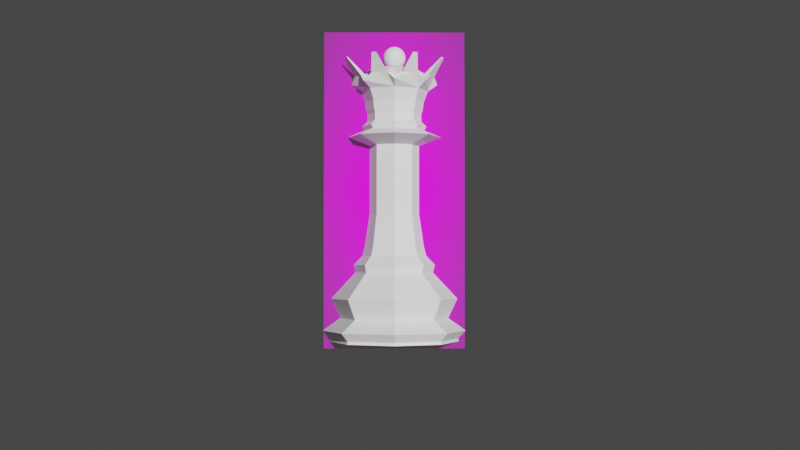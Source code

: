 # Source: QueenLP1.blend  (saved by Blender 2.80.75; exported with 4.5.12 LTS)
import bpy
from mathutils import Matrix  # noqa: F401  (used for matrix-valued properties, if any)

bpy.ops.wm.read_factory_settings(use_empty=True)
scene = bpy.context.scene
scene.name = 'Scene'

# ---- collections
col_collection = bpy.data.collections.new('Collection'); scene.collection.children.link(col_collection)

# ---- images (referenced by path relative to the original .blend; pixels are not part of the script)
import os
ASSET_DIR = os.environ.get("B2B_ASSET_DIR", "")  # directory of the original .blend (textures are referenced by path, not embedded)
HERE = os.path.dirname(os.path.abspath(__file__))  # packed textures are extracted next to this script under _unpacked/

def load_image(name, relpath, width, height, colorspace="sRGB"):
    """Load a texture the original file referenced (path relative to the .blend, or extracted next to this script)."""
    p = next((c for c in (os.path.join(HERE, relpath), os.path.join(ASSET_DIR, relpath)) if relpath and os.path.exists(c)), "")
    if p:
        img = bpy.data.images.load(p, check_existing=True)
        img.name = name
    else:  # same state as the original file: an image datablock whose file is absent (Cycles renders it pink)
        img = bpy.data.images.new(name, width, height)
        img.source = "FILE"
        img.filepath = "//" + (relpath or name)
    img.colorspace_settings.name = colorspace
    return img
img_staunton_queen_png = load_image('Staunton Queen.png', 'Staunton Queen.png', 1024, 1024, 'sRGB')

# ---- materials (node trees are filled in below, after node groups)
mat_staunton_queen = bpy.data.materials.new('Staunton Queen')
mat_staunton_queen.use_transparent_shadow = False

# ---- material node trees
mat_staunton_queen.use_nodes = True; mat_staunton_queen.node_tree.nodes.clear()
_N = mat_staunton_queen.node_tree.nodes; _L = mat_staunton_queen.node_tree.links
n0 = _N.new('ShaderNodeOutputMaterial'); n0.name = 'Material Output'; n0.location = (300, 300)
n1 = _N.new('ShaderNodeTexImage'); n1.name = 'Image Texture'; n1.location = (-400, 60)
n1.image = img_staunton_queen_png
n1.extension = 'CLIP'
n2 = _N.new('ShaderNodeBsdfDiffuse'); n2.name = 'Diffuse BSDF'; n2.location = (-200, 60)
n3 = _N.new('ShaderNodeBsdfTransparent'); n3.name = 'Transparent BSDF'; n3.location = (-200, 240)
n4 = _N.new('ShaderNodeMixShader'); n4.name = 'Mix Shader'; n4.location = (0, 300)
_L.new(n1.outputs[0], n2.inputs[0])
_L.new(n1.outputs[1], n4.inputs[0])
_L.new(n3.outputs[0], n4.inputs[1])
_L.new(n2.outputs[0], n4.inputs[2])
_L.new(n4.outputs[0], n0.inputs[0])
n0.is_active_output = True

# ---- world
world_world = bpy.data.worlds.new('World'); scene.world = world_world
world_world.use_nodes = True; world_world.node_tree.nodes.clear()
_N = world_world.node_tree.nodes; _L = world_world.node_tree.links
n0 = _N.new('ShaderNodeOutputWorld'); n0.name = 'World Output'; n0.location = (300, 300)
n1 = _N.new('ShaderNodeBackground'); n1.name = 'Background'; n1.location = (10, 300)
n1.inputs[0].default_value = (0.05088, 0.05088, 0.05088, 1.0)
_L.new(n1.outputs[0], n0.inputs[0])
n0.is_active_output = True
world_world.color = (0.05088, 0.05088, 0.05088)
world_world.use_sun_shadow = False
world_world.sun_shadow_jitter_overblur = 0.0

# ---- cameras
cam_camera = bpy.data.cameras.new('Camera')
cam_camera.clip_end = 100.0
cam_camera.ortho_scale = 7.314

# ---- lights
light_light = bpy.data.lights.new('Light', 'POINT')
light_light.transmission_factor = 0.0
light_light.energy = 1000.0
light_light.shadow_soft_size = 0.1
light_light.shadow_maximum_resolution = 0.006
light_light.use_absolute_resolution = True

# ---- meshes
me_cylinder = bpy.data.meshes.new('Cylinder')
me_cylinder.from_pydata([(1.869e-09, 0.9414, 0.0), (3.566e-08, 0.4676, 1.245), (0.6657, 0.6657, 0.0), (-0.3307, -0.3307, 1.245), (0.9414, 8.883e-08, 0.0), (0.4676, 1.907e-07, 1.245), (0.6657, -0.6657, 0.0), (-0.3307, 0.3307, 1.245), (-3.049e-07, -0.9414, 0.0), (-1.167e-07, -0.4676, 1.245), (-0.6657, -0.6657, 0.0), (0.3307, 0.3307, 1.245), (-0.9414, 9.268e-07, 0.0), (-0.4676, 6.069e-07, 1.245), (-0.6657, 0.6657, 0.0), (0.3307, -0.3307, 1.245), (2.658e-08, 0.7879, 0.3392), (0.5571, 0.5571, 0.3392), (0.7879, 1.21e-07, 0.3392), (0.5571, -0.5571, 0.3392), (-2.302e-07, -0.7879, 0.3392), (-0.5571, -0.5571, 0.3392), (-0.7879, 8.223e-07, 0.3392), (-0.5571, 0.5571, 0.3392), (0.7369, 0.7369, 0.1569), (1.042, 5.999e-08, 0.1569), (0.7369, -0.7369, 0.1569), (-3.45e-07, -1.042, 0.1569), (-0.7369, -0.7369, 0.1569), (-1.042, 9.876e-07, 0.1569), (-0.7369, 0.7369, 0.1569), (-5.441e-09, 1.042, 0.1569), (-1.729e-08, 0.9207, 0.6214), (0.6511, 0.6511, 0.6214), (0.9207, 8.98e-08, 0.6214), (0.6511, -0.6511, 0.6214), (-3.173e-07, -0.9207, 0.6214), (-0.6511, -0.6511, 0.6214), (-0.9207, 9.093e-07, 0.6214), (-0.6511, 0.6511, 0.6214), (3.786e-08, 0.3609, 2.852), (0.2552, 0.2552, 2.852), (0.3609, 2.154e-07, 2.852), (0.2552, -0.2552, 2.852), (-7.974e-08, -0.3609, 2.852), (-0.2552, -0.2552, 2.852), (-0.3609, 5.366e-07, 2.852), (-0.2552, 0.2552, 2.852), (0.5931, 1.631e-07, 1.112), (0.4194, -0.4194, 1.112), (-0.4194, -0.4194, 1.112), (-0.5931, 6.91e-07, 1.112), (3.427e-08, 0.5931, 1.112), (0.4194, 0.4194, 1.112), (-1.59e-07, -0.5931, 1.112), (-0.4194, 0.4194, 1.112), (-1.809e-07, -0.6856, 2.977), (-0.4848, -0.4848, 2.977), (0.6856, 1.401e-07, 2.977), (0.4848, -0.4848, 2.977), (4.248e-08, 0.6856, 2.977), (0.4848, 0.4848, 2.977), (-0.4848, 0.4848, 2.977), (-0.6856, 7.504e-07, 2.977), (-0.4356, 4.518e-07, 3.085), (-0.308, 0.308, 3.085), (0.308, 0.308, 3.085), (-6.957e-08, 0.4356, 3.085), (0.308, -0.308, 3.085), (0.4356, 1.128e-07, 3.085), (-0.308, -0.308, 3.085), (-1.379e-07, -0.4356, 3.085), (0.3615, 2.17e-07, 1.853), (-0.2557, -0.2557, 1.853), (3.775e-08, 0.3615, 1.853), (0.2557, -0.2557, 1.853), (-0.3615, 5.388e-07, 1.853), (0.2557, 0.2557, 1.853), (-8.006e-08, -0.3615, 1.853), (-0.2557, 0.2557, 1.853), (0.6559, 0.6559, 0.03889), (0.9276, 9.016e-08, 0.03889), (0.6559, -0.6559, 0.03889), (-3.014e-07, -0.9276, 0.03889), (-0.6559, -0.6559, 0.03889), (-0.9276, 9.158e-07, 0.03889), (-0.6559, 0.6559, 0.03889), (8.789e-10, 0.9276, 0.03889), (0.4725, 1.053e-07, 3.136), (-0.3341, 0.3341, 3.136), (-0.3341, -0.3341, 3.136), (0.3341, 0.3341, 3.136), (-0.4725, 4.73e-07, 3.136), (-1.523e-07, -0.4725, 3.136), (0.3341, -0.3341, 3.136), (-7.825e-08, 0.4725, 3.136), (0.3972, -0.3972, 1.003), (-0.5679, 0.002573, 1.003), (0.3972, 0.4023, 1.003), (-0.002572, -0.5628, 1.003), (-0.4023, 0.4023, 1.003), (0.5628, 0.002572, 1.003), (-0.4023, -0.3972, 1.003), (-0.002572, 0.5679, 1.003), (0.3052, -0.3052, 1.378), (-0.4317, 5.824e-07, 1.378), (0.3052, 0.3052, 1.378), (-1.065e-07, -0.4317, 1.378), (-0.3052, 0.3052, 1.378), (0.4317, 1.981e-07, 1.378), (-0.3052, -0.3052, 1.378), (3.414e-08, 0.4317, 1.378), (0.4143, 1.06e-07, 3.377), (-0.293, 0.293, 3.377), (-0.293, -0.293, 3.377), (0.293, 0.293, 3.377), (-0.4143, 4.284e-07, 3.377), (-1.33e-07, -0.4143, 3.377), (0.293, -0.293, 3.377), (-6.808e-08, 0.4143, 3.377), (-1.197e-07, -0.3956, 3.212), (0.2798, -0.2798, 3.212), (-5.772e-08, 0.3956, 3.212), (-0.2798, 0.2798, 3.212), (-0.2798, -0.2798, 3.212), (0.3956, 1.29e-07, 3.212), (0.2798, 0.2798, 3.212), (-0.3956, 4.368e-07, 3.212), (0.3483, 0.3483, 3.658), (-8.025e-08, 0.4926, 3.658), (-0.4926, 4.858e-07, 3.658), (-0.3483, -0.3483, 3.658), (0.3483, -0.3483, 3.658), (0.4926, 1.024e-07, 3.658), (-0.3483, 0.3483, 3.658), (-1.575e-07, -0.4926, 3.658), (0.2789, -0.2789, 3.314), (-0.2789, 0.2789, 3.314), (0.2789, 0.2789, 3.314), (-1.187e-07, -0.3944, 3.314), (-5.688e-08, 0.3944, 3.314), (-0.2789, -0.2789, 3.314), (0.3944, 1.289e-07, 3.314), (-0.3944, 4.357e-07, 3.314), (-6.176e-08, -0.09806, 4.01), (-0.06934, 0.06934, 4.01), (0.09806, 2.613e-08, 4.01), (0.06934, -0.06934, 4.01), (-0.06934, -0.06934, 4.01), (-0.09806, 8.967e-08, 4.01), (-5.917e-08, 0.09806, 4.01), (0.06934, 0.06934, 4.01), (0.6277, 5.633e-08, 3.75), (0.4439, -0.4439, 3.75), (-0.4439, 0.4439, 3.75), (-1.15e-07, 0.6277, 3.75), (-2.134e-07, -0.6277, 3.75), (-0.4439, -0.4439, 3.75), (-0.6277, 5.448e-07, 3.75), (0.4439, 0.4439, 3.75), (0.5358, -0.2219, 3.852), (-0.2219, 0.5358, 3.852), (-0.2219, -0.5358, 3.852), (-0.5358, 0.2219, 3.852), (0.2219, 0.5358, 3.852), (0.5358, 0.2219, 3.852), (0.2219, -0.5358, 3.852), (-0.5358, -0.2219, 3.852), (0.0837, -0.03467, 4.01), (-0.03467, 0.0837, 4.01), (-0.03467, -0.0837, 4.01), (-0.0837, 0.03467, 4.01), (0.03467, 0.0837, 4.01), (0.0837, 0.03467, 4.01), (0.03467, -0.0837, 4.01), (-0.0837, -0.03467, 4.01), (0.4898, -0.3329, 3.852), (-0.111, 0.5818, 3.852), (-0.3329, -0.4898, 3.852), (-0.4898, 0.3329, 3.852), (0.3329, 0.4898, 3.852), (0.5818, 0.111, 3.852), (0.111, -0.5818, 3.852), (-0.5818, -0.111, 3.852), (0.07496, -0.05576, 4.01), (-0.01357, 0.09244, 4.01), (-0.05576, -0.07496, 4.01), (-0.07496, 0.05576, 4.01), (0.05576, 0.07496, 4.01), (0.09244, 0.01357, 4.01), (0.01357, -0.09244, 4.01), (-0.09244, -0.01357, 4.01), (0.5818, -0.111, 3.852), (-0.3329, 0.4898, 3.852), (-0.111, -0.5818, 3.852), (-0.5818, 0.111, 3.852), (0.111, 0.5818, 3.852), (0.4898, 0.3329, 3.852), (0.3329, -0.4898, 3.852), (-0.4898, -0.3329, 3.852), (0.09244, -0.01357, 4.01), (-0.05576, 0.07496, 4.01), (-0.01357, -0.09244, 4.01), (-0.09244, 0.01357, 4.01), (0.01357, 0.09244, 4.01), (0.07496, 0.05576, 4.01), (0.05576, -0.07496, 4.01), (-0.07496, -0.05576, 4.01), (-0.6938, -0.2564, 4.109), (0.2564, -0.6938, 4.109), (0.6938, 0.2564, 4.109), (0.3093, 0.672, 4.109), (-0.672, 0.3093, 4.109), (-0.3093, -0.672, 4.109), (-0.2564, 0.6938, 4.109), (0.672, -0.3093, 4.109), (-0.7182, -0.2611, 4.109), (0.2611, -0.7182, 4.109), (0.7182, 0.2611, 4.109), (0.3232, 0.6925, 4.109), (-0.6924, 0.3232, 4.109), (-0.3232, -0.6925, 4.109), (-0.2611, 0.7182, 4.109), (0.6925, -0.3232, 4.109), (-0.6829, -0.2829, 4.109), (-0.672, -0.3093, 4.109), (0.2829, -0.6829, 4.109), (0.3093, -0.672, 4.109), (0.6829, 0.2829, 4.109), (0.672, 0.3093, 4.109), (0.2829, 0.6829, 4.109), (0.2564, 0.6938, 4.109), (-0.6829, 0.2829, 4.109), (-0.6938, 0.2564, 4.109), (-0.2829, -0.6829, 4.109), (-0.2564, -0.6938, 4.109), (-0.2829, 0.6829, 4.109), (-0.3093, 0.672, 4.109), (0.6829, -0.2829, 4.109), (0.6938, -0.2564, 4.109), (-0.7053, -0.2922, 4.109), (-0.6925, -0.3232, 4.109), (0.2922, -0.7053, 4.109), (0.3232, -0.6925, 4.109), (0.7053, 0.2922, 4.109), (0.6925, 0.3232, 4.109), (0.2922, 0.7053, 4.109), (0.2611, 0.7182, 4.109), (-0.7053, 0.2922, 4.109), (-0.7182, 0.2611, 4.109), (-0.2922, -0.7053, 4.109), (-0.2611, -0.7182, 4.109), (-0.2922, 0.7053, 4.109), (-0.3232, 0.6925, 4.109), (0.7053, -0.2922, 4.109), (0.7182, -0.2611, 4.109), (0.4166, -0.2831, 3.852), (0.3775, -0.3775, 3.75), (-0.09438, 0.4948, 3.852), (-1.513e-07, 0.5339, 3.75), (-0.2831, -0.4166, 3.852), (-0.3775, -0.3775, 3.75), (-0.4166, 0.2831, 3.852), (-0.3775, 0.3775, 3.75), (0.2831, 0.4166, 3.852), (0.3775, 0.3775, 3.75), (0.4948, 0.09438, 3.852), (0.5339, 5.633e-08, 3.75), (0.09438, -0.4948, 3.852), (-2.028e-07, -0.5339, 3.75), (-0.4948, -0.09438, 3.852), (-0.5339, 4.419e-07, 3.75), (0.4948, -0.09438, 3.852), (0.4557, -0.1888, 3.852), (-0.2831, 0.4166, 3.852), (-0.1888, 0.4557, 3.852), (-0.09438, -0.4948, 3.852), (-0.1888, -0.4557, 3.852), (-0.4948, 0.09438, 3.852), (-0.4557, 0.1888, 3.852), (0.09438, 0.4948, 3.852), (0.1888, 0.4557, 3.852), (0.4166, 0.2831, 3.852), (0.4557, 0.1888, 3.852), (0.2831, -0.4166, 3.852), (0.1888, -0.4557, 3.852), (-0.4166, -0.2831, 3.852), (-0.4557, -0.1888, 3.852), (0.3939, -0.2714, 3.888), (0.3386, -0.2375, 3.928), (0.2834, -0.2036, 3.968), (0.26, -0.26, 3.94), (0.309, -0.309, 3.873), (0.358, -0.358, 3.806), (-0.08664, 0.4704, 3.888), (-0.07153, 0.4074, 3.928), (-0.05642, 0.3443, 3.968), (-1.462e-07, 0.3677, 3.94), (-1.506e-07, 0.437, 3.873), (-1.55e-07, 0.5063, 3.806), (-0.2714, -0.3939, 3.888), (-0.2375, -0.3386, 3.928), (-0.2036, -0.2834, 3.968), (-0.26, -0.26, 3.94), (-0.309, -0.309, 3.873), (-0.358, -0.358, 3.806), (-0.3939, 0.2714, 3.888), (-0.3386, 0.2375, 3.928), (-0.2834, 0.2036, 3.968), (-0.26, 0.26, 3.94), (-0.309, 0.309, 3.873), (-0.358, 0.358, 3.806), (0.2714, 0.3939, 3.888), (0.2375, 0.3386, 3.928), (0.2036, 0.2834, 3.968), (0.26, 0.26, 3.94), (0.309, 0.309, 3.873), (0.358, 0.358, 3.806), (0.4704, 0.08664, 3.888), (0.4074, 0.07153, 3.928), (0.3443, 0.05642, 3.968), (0.3677, 4.6e-08, 3.94), (0.437, 4.953e-08, 3.873), (0.5063, 5.305e-08, 3.806), (0.08664, -0.4704, 3.888), (0.07153, -0.4074, 3.928), (0.05642, -0.3443, 3.968), (-1.66e-07, -0.3677, 3.94), (-1.823e-07, -0.437, 3.873), (-1.986e-07, -0.5063, 3.806), (-0.4704, -0.08664, 3.888), (-0.4074, -0.07153, 3.928), (-0.3443, -0.05642, 3.968), (-0.3677, 2.949e-07, 3.94), (-0.437, 3.54e-07, 3.873), (-0.5063, 4.131e-07, 3.806), (0.4704, -0.08664, 3.888), (0.4074, -0.07153, 3.928), (0.3443, -0.05642, 3.968), (0.3138, -0.13, 3.968), (0.373, -0.1545, 3.928), (0.4321, -0.179, 3.888), (-0.2714, 0.3939, 3.888), (-0.2375, 0.3386, 3.928), (-0.2036, 0.2834, 3.968), (-0.13, 0.3138, 3.968), (-0.1545, 0.373, 3.928), (-0.179, 0.4321, 3.888), (-0.08664, -0.4704, 3.888), (-0.07153, -0.4074, 3.928), (-0.05642, -0.3443, 3.968), (-0.13, -0.3138, 3.968), (-0.1545, -0.373, 3.928), (-0.179, -0.4321, 3.888), (-0.4704, 0.08664, 3.888), (-0.4074, 0.07153, 3.928), (-0.3443, 0.05642, 3.968), (-0.3138, 0.13, 3.968), (-0.373, 0.1545, 3.928), (-0.4321, 0.179, 3.888), (0.08664, 0.4704, 3.888), (0.07153, 0.4074, 3.928), (0.05642, 0.3443, 3.968), (0.13, 0.3138, 3.968), (0.1545, 0.373, 3.928), (0.179, 0.4321, 3.888), (0.3939, 0.2714, 3.888), (0.3386, 0.2375, 3.928), (0.2834, 0.2036, 3.968), (0.3138, 0.13, 3.968), (0.373, 0.1545, 3.928), (0.4321, 0.179, 3.888), (0.2714, -0.3939, 3.888), (0.2375, -0.3386, 3.928), (0.2036, -0.2834, 3.968), (0.13, -0.3138, 3.968), (0.1545, -0.373, 3.928), (0.179, -0.4321, 3.888), (-0.3939, -0.2714, 3.888), (-0.3386, -0.2375, 3.928), (-0.2834, -0.2036, 3.968), (-0.3138, -0.13, 3.968), (-0.373, -0.1545, 3.928), (-0.4321, -0.179, 3.888), (0.2096, -0.1527, 3.994), (-0.04021, 0.2562, 3.994), (-0.1527, -0.2096, 3.994), (-0.2096, 0.1527, 3.994), (0.1527, 0.2096, 3.994), (0.2562, 0.04021, 3.994), (0.04021, -0.2562, 3.994), (-0.2562, -0.04021, 3.994), (0.2562, -0.04021, 3.994), (-0.1527, 0.2096, 3.994), (-0.04021, -0.2562, 3.994), (-0.2562, 0.04021, 3.994), (0.04021, 0.2562, 3.994), (0.2096, 0.1527, 3.994), (0.1527, -0.2096, 3.994), (-0.2096, -0.1527, 3.994), (0.1929, -0.1929, 3.982), (-1.192e-07, 0.2728, 3.982), (-0.1929, -0.1929, 3.982), (-0.1929, 0.1929, 3.982), (0.1929, 0.1929, 3.982), (0.2728, 4.109e-08, 3.982), (-1.308e-07, -0.2728, 3.982), (-0.2728, 2.226e-07, 3.982), (0.2329, -0.09646, 3.994), (-0.09646, 0.2329, 3.994), (-0.09646, -0.2329, 3.994), (-0.2329, 0.09646, 3.994), (0.09646, 0.2329, 3.994), (0.2329, 0.09646, 3.994), (0.09646, -0.2329, 3.994), (-0.2329, -0.09646, 3.994), (-0.06499, 0.06497, 4.01), (-0.09725, 0.09723, 4.056), (-0.1081, 0.108, 4.085), (-0.1147, 0.1147, 4.116), (-0.117, 0.1169, 4.148), (-0.1147, 0.1147, 4.18), (-0.06499, 0.06497, 4.285), (-0.05106, 0.0764, 4.01), (-0.06499, 0.09723, 4.031), (-0.07641, 0.1143, 4.056), (-0.0849, 0.127, 4.085), (-0.09013, 0.1349, 4.116), (-0.0919, 0.1375, 4.148), (-0.09013, 0.1349, 4.18), (-0.0849, 0.127, 4.211), (-0.07641, 0.1143, 4.24), (-0.06499, 0.09723, 4.265), (-0.05106, 0.0764, 4.285), (-0.03518, 0.05262, 4.301), (-0.01794, 0.02683, 4.31), (-0.03518, 0.08489, 4.01), (-0.04477, 0.108, 4.031), (-0.05264, 0.127, 4.056), (-0.05849, 0.1412, 4.085), (-0.06209, 0.1499, 4.116), (-0.06331, 0.1528, 4.148), (-0.06209, 0.1499, 4.18), (-0.05849, 0.1412, 4.211), (-0.05264, 0.127, 4.24), (-0.04477, 0.108, 4.265), (-0.03518, 0.08489, 4.285), (-0.02424, 0.05847, 4.301), (-0.01236, 0.02981, 4.31), (-0.01794, 0.09012, 4.01), (-0.02283, 0.1147, 4.031), (-0.02684, 0.1349, 4.056), (-0.02982, 0.1499, 4.085), (-0.03166, 0.1591, 4.116), (-0.03228, 0.1622, 4.148), (-0.03166, 0.1591, 4.18), (-0.02982, 0.1499, 4.211), (-0.02684, 0.1349, 4.24), (-0.02283, 0.1147, 4.265), (-0.01794, 0.09012, 4.285), (-0.01236, 0.06207, 4.301), (-0.00631, 0.03164, 4.31), (-1.539e-05, 0.09188, 4.01), (-1.54e-05, 0.1169, 4.031), (-1.539e-05, 0.1375, 4.056), (-1.54e-05, 0.1528, 4.085), (-1.539e-05, 0.1622, 4.116), (-1.538e-05, 0.1654, 4.148), (-1.539e-05, 0.1622, 4.18), (-1.54e-05, 0.1528, 4.211), (-1.539e-05, 0.1375, 4.24), (-1.54e-05, 0.1169, 4.265), (-1.539e-05, 0.09188, 4.285), (-1.54e-05, 0.06329, 4.301), (-1.54e-05, 0.03226, 4.31), (0.01791, 0.09012, 4.01), (0.0228, 0.1147, 4.031), (0.02681, 0.1349, 4.056), (0.02979, 0.1499, 4.085), (0.03163, 0.1591, 4.116), (0.03225, 0.1622, 4.148), (0.03163, 0.1591, 4.18), (0.02979, 0.1499, 4.211), (0.02681, 0.1349, 4.24), (0.0228, 0.1147, 4.265), (0.01791, 0.09012, 4.285), (0.01233, 0.06207, 4.301), (0.006279, 0.03164, 4.31), (0.03515, 0.08489, 4.01), (0.04474, 0.108, 4.031), (0.05261, 0.127, 4.056), (0.05846, 0.1412, 4.085), (0.06206, 0.1499, 4.116), (0.06327, 0.1528, 4.148), (0.06206, 0.1499, 4.18), (0.05846, 0.1412, 4.211), (0.05261, 0.127, 4.24), (0.04474, 0.108, 4.265), (0.03515, 0.08489, 4.285), (0.0242, 0.05847, 4.301), (0.01233, 0.02981, 4.31), (0.05103, 0.0764, 4.01), (0.06496, 0.09723, 4.031), (0.07638, 0.1143, 4.056), (0.08487, 0.127, 4.085), (0.0901, 0.1349, 4.116), (0.09187, 0.1375, 4.148), (0.0901, 0.1349, 4.18), (0.08487, 0.127, 4.211), (0.07638, 0.1143, 4.24), (0.06496, 0.09723, 4.265), (0.05103, 0.0764, 4.285), (0.03515, 0.05262, 4.301), (0.01791, 0.02683, 4.31), (0.06496, 0.06497, 4.01), (0.08268, 0.08269, 4.031), (0.09722, 0.09723, 4.056), (0.108, 0.108, 4.085), (0.1147, 0.1147, 4.116), (0.1169, 0.1169, 4.148), (0.1147, 0.1147, 4.18), (0.108, 0.108, 4.211), (0.09722, 0.09723, 4.24), (0.08268, 0.08269, 4.265), (0.06496, 0.06497, 4.285), (0.04474, 0.04475, 4.301), (0.0228, 0.02281, 4.31), (0.07638, 0.05105, 4.01), (0.09722, 0.06497, 4.031), (0.1143, 0.0764, 4.056), (0.127, 0.08489, 4.085), (0.1349, 0.09012, 4.116), (0.1375, 0.09188, 4.148), (0.1349, 0.09012, 4.18), (0.127, 0.08489, 4.211), (0.1143, 0.0764, 4.24), (0.09722, 0.06497, 4.265), (0.07638, 0.05105, 4.285), (0.05261, 0.03516, 4.301), (0.02681, 0.01792, 4.31), (0.08487, 0.03516, 4.01), (0.108, 0.04475, 4.031), (0.127, 0.05262, 4.056), (0.1411, 0.05847, 4.085), (0.1498, 0.06207, 4.116), (0.1528, 0.06329, 4.148), (0.1498, 0.06207, 4.18), (0.1411, 0.05847, 4.211), (0.127, 0.05262, 4.24), (0.108, 0.04475, 4.265), (0.08487, 0.03516, 4.285), (0.05846, 0.02422, 4.301), (0.02979, 0.01235, 4.31), (0.0901, 0.01792, 4.01), (0.1147, 0.02281, 4.031), (0.1349, 0.02683, 4.056), (0.1498, 0.02981, 4.085), (0.1591, 0.03164, 4.116), (0.1622, 0.03226, 4.148), (0.1591, 0.03164, 4.18), (0.1498, 0.02981, 4.211), (0.1349, 0.02683, 4.24), (0.1147, 0.02281, 4.265), (0.0901, 0.01792, 4.285), (0.06206, 0.01235, 4.301), (0.03163, 0.006293, 4.31), (0.09187, -2.045e-06, 4.01), (0.1169, -2.045e-06, 4.031), (0.1375, -2.057e-06, 4.056), (0.1528, -2.026e-06, 4.085), (0.1622, -2.051e-06, 4.116), (0.1654, -2.057e-06, 4.148), (0.1622, -2.051e-06, 4.18), (0.1528, -2.026e-06, 4.211), (0.1375, -2.057e-06, 4.24), (0.1169, -2.045e-06, 4.265), (0.09187, -2.045e-06, 4.285), (0.06327, -2.048e-06, 4.301), (0.03225, -2.046e-06, 4.31), (0.0901, -0.01793, 4.01), (0.1147, -0.02282, 4.031), (0.1349, -0.02683, 4.056), (0.1498, -0.02981, 4.085), (0.1591, -0.03165, 4.116), (0.1622, -0.03227, 4.148), (0.1591, -0.03165, 4.18), (0.1498, -0.02981, 4.211), (0.1349, -0.02683, 4.24), (0.1147, -0.02282, 4.265), (0.0901, -0.01793, 4.285), (0.06206, -0.01235, 4.301), (0.03163, -0.006297, 4.31), (-1.54e-05, -2.046e-06, 4.313), (0.08487, -0.03516, 4.01), (0.108, -0.04475, 4.031), (0.127, -0.05263, 4.056), (0.1411, -0.05847, 4.085), (0.1498, -0.06208, 4.116), (0.1528, -0.06329, 4.148), (0.1498, -0.06208, 4.18), (0.1411, -0.05847, 4.211), (0.127, -0.05263, 4.24), (0.108, -0.04475, 4.265), (0.08487, -0.03516, 4.285), (0.05846, -0.02422, 4.301), (0.02979, -0.01235, 4.31), (0.07638, -0.05105, 4.01), (0.09722, -0.06497, 4.031), (0.1143, -0.0764, 4.056), (0.127, -0.08489, 4.085), (0.1349, -0.09012, 4.116), (0.1375, -0.09189, 4.148), (0.1349, -0.09012, 4.18), (0.127, -0.08489, 4.211), (0.1143, -0.0764, 4.24), (0.09722, -0.06497, 4.265), (0.07638, -0.05105, 4.285), (0.05261, -0.03516, 4.301), (0.02681, -0.01793, 4.31), (0.06496, -0.06497, 4.01), (0.08268, -0.08269, 4.031), (0.09722, -0.09724, 4.056), (0.108, -0.108, 4.085), (0.1147, -0.1147, 4.116), (0.1169, -0.1169, 4.148), (0.1147, -0.1147, 4.18), (0.108, -0.108, 4.211), (0.09722, -0.09724, 4.24), (0.08268, -0.08269, 4.265), (0.06496, -0.06497, 4.285), (0.04474, -0.04475, 4.301), (0.0228, -0.02282, 4.31), (0.05103, -0.0764, 4.01), (0.06496, -0.09724, 4.031), (0.07638, -0.1143, 4.056), (0.08487, -0.127, 4.085), (0.0901, -0.1349, 4.116), (0.09187, -0.1375, 4.148), (0.0901, -0.1349, 4.18), (0.08487, -0.127, 4.211), (0.07638, -0.1143, 4.24), (0.06496, -0.09724, 4.265), (0.05103, -0.0764, 4.285), (0.03515, -0.05263, 4.301), (0.01791, -0.02683, 4.31), (0.03515, -0.08489, 4.01), (0.04474, -0.108, 4.031), (0.05261, -0.127, 4.056), (0.05846, -0.1412, 4.085), (0.06206, -0.1499, 4.116), (0.06327, -0.1528, 4.148), (0.06206, -0.1499, 4.18), (0.05846, -0.1412, 4.211), (0.05261, -0.127, 4.24), (0.04474, -0.108, 4.265), (0.03515, -0.08489, 4.285), (0.0242, -0.05847, 4.301), (0.01233, -0.02981, 4.31), (0.01791, -0.09012, 4.01), (0.0228, -0.1147, 4.031), (0.02681, -0.1349, 4.056), (0.02979, -0.1499, 4.085), (0.03163, -0.1591, 4.116), (0.03225, -0.1622, 4.148), (0.03163, -0.1591, 4.18), (0.02979, -0.1499, 4.211), (0.02681, -0.1349, 4.24), (0.0228, -0.1147, 4.265), (0.01791, -0.09012, 4.285), (0.01233, -0.06208, 4.301), (0.006279, -0.03165, 4.31), (-1.539e-05, -0.09189, 4.01), (-1.54e-05, -0.1169, 4.031), (-1.542e-05, -0.1375, 4.056), (-1.539e-05, -0.1528, 4.085), (-1.542e-05, -0.1622, 4.116), (-1.543e-05, -0.1654, 4.148), (-1.542e-05, -0.1622, 4.18), (-1.539e-05, -0.1528, 4.211), (-1.542e-05, -0.1375, 4.24), (-1.54e-05, -0.1169, 4.265), (-1.54e-05, -0.09189, 4.285), (-1.54e-05, -0.06329, 4.301), (-1.54e-05, -0.03227, 4.31), (-0.01794, -0.09012, 4.01), (-0.02283, -0.1147, 4.031), (-0.02684, -0.1349, 4.056), (-0.02982, -0.1499, 4.085), (-0.03166, -0.1591, 4.116), (-0.03228, -0.1622, 4.148), (-0.03166, -0.1591, 4.18), (-0.02982, -0.1499, 4.211), (-0.02684, -0.1349, 4.24), (-0.02283, -0.1147, 4.265), (-0.01794, -0.09012, 4.285), (-0.01236, -0.06208, 4.301), (-0.00631, -0.03165, 4.31), (-0.03518, -0.08489, 4.01), (-0.04477, -0.108, 4.031), (-0.05264, -0.127, 4.056), (-0.05849, -0.1412, 4.085), (-0.06209, -0.1499, 4.116), (-0.06331, -0.1528, 4.148), (-0.06209, -0.1499, 4.18), (-0.05849, -0.1412, 4.211), (-0.05264, -0.127, 4.24), (-0.04477, -0.108, 4.265), (-0.03518, -0.08489, 4.285), (-0.02424, -0.05847, 4.301), (-0.01236, -0.02981, 4.31), (-0.05106, -0.0764, 4.01), (-0.06499, -0.09724, 4.031), (-0.07641, -0.1143, 4.056), (-0.0849, -0.127, 4.085), (-0.09013, -0.1349, 4.116), (-0.0919, -0.1375, 4.148), (-0.09013, -0.1349, 4.18), (-0.0849, -0.127, 4.211), (-0.07641, -0.1143, 4.24), (-0.06499, -0.09724, 4.265), (-0.05106, -0.0764, 4.285), (-0.03518, -0.05263, 4.301), (-0.01794, -0.02683, 4.31), (-0.06499, -0.06497, 4.01), (-0.08271, -0.08269, 4.031), (-0.09725, -0.09724, 4.056), (-0.1081, -0.108, 4.085), (-0.1147, -0.1147, 4.116), (-0.117, -0.1169, 4.148), (-0.1147, -0.1147, 4.18), (-0.1081, -0.108, 4.211), (-0.09725, -0.09724, 4.24), (-0.08271, -0.08269, 4.265), (-0.06499, -0.06497, 4.285), (-0.04477, -0.04475, 4.301), (-0.02283, -0.02282, 4.31), (-0.07641, -0.05105, 4.01), (-0.09725, -0.06497, 4.031), (-0.1144, -0.0764, 4.056), (-0.1271, -0.08489, 4.085), (-0.1349, -0.09012, 4.116), (-0.1375, -0.09188, 4.148), (-0.1349, -0.09012, 4.18), (-0.1271, -0.08489, 4.211), (-0.1144, -0.0764, 4.24), (-0.09725, -0.06497, 4.265), (-0.07641, -0.05105, 4.285), (-0.05264, -0.03516, 4.301), (-0.02684, -0.01793, 4.31), (-0.0849, -0.03516, 4.01), (-0.1081, -0.04475, 4.031), (-0.1271, -0.05263, 4.056), (-0.1412, -0.05847, 4.085), (-0.1499, -0.06208, 4.116), (-0.1528, -0.06329, 4.148), (-0.1499, -0.06208, 4.18), (-0.1412, -0.05847, 4.211), (-0.1271, -0.05263, 4.24), (-0.1081, -0.04475, 4.265), (-0.0849, -0.03516, 4.285), (-0.05849, -0.02422, 4.301), (-0.02982, -0.01235, 4.31), (-0.09013, -0.01793, 4.01), (-0.1147, -0.02282, 4.031), (-0.1349, -0.02683, 4.056), (-0.1499, -0.02981, 4.085), (-0.1591, -0.03165, 4.116), (-0.1622, -0.03227, 4.148), (-0.1591, -0.03165, 4.18), (-0.1499, -0.02981, 4.211), (-0.1349, -0.02683, 4.24), (-0.1147, -0.02282, 4.265), (-0.09013, -0.01793, 4.285), (-0.06209, -0.01235, 4.301), (-0.03166, -0.006297, 4.31), (-0.0919, -2.029e-06, 4.01), (-0.117, -2.02e-06, 4.031), (-0.1375, -2.002e-06, 4.056), (-0.1528, -2.039e-06, 4.085), (-0.1622, -2.008e-06, 4.116), (-0.1654, -2.002e-06, 4.148), (-0.1622, -2.008e-06, 4.18), (-0.1528, -2.039e-06, 4.211), (-0.1375, -2.002e-06, 4.24), (-0.117, -2.02e-06, 4.265), (-0.0919, -2.029e-06, 4.285), (-0.06331, -2.035e-06, 4.301), (-0.03228, -2.045e-06, 4.31), (-0.09013, 0.01792, 4.01), (-0.1147, 0.02281, 4.031), (-0.1349, 0.02683, 4.056), (-0.1499, 0.02981, 4.085), (-0.1591, 0.03164, 4.116), (-0.1622, 0.03226, 4.148), (-0.1591, 0.03164, 4.18), (-0.1499, 0.02981, 4.211), (-0.1349, 0.02683, 4.24), (-0.1147, 0.02281, 4.265), (-0.09013, 0.01792, 4.285), (-0.06209, 0.01235, 4.301), (-0.03166, 0.006293, 4.31), (-0.0849, 0.03516, 4.01), (-0.1081, 0.04475, 4.031), (-0.1271, 0.05262, 4.056), (-0.1412, 0.05847, 4.085), (-0.1499, 0.06207, 4.116), (-0.1528, 0.06329, 4.148), (-0.1499, 0.06207, 4.18), (-0.1412, 0.05847, 4.211), (-0.1271, 0.05262, 4.24), (-0.1081, 0.04475, 4.265), (-0.0849, 0.03516, 4.285), (-0.05849, 0.02422, 4.301), (-0.02982, 0.01235, 4.31), (-0.07641, 0.05105, 4.01), (-0.09725, 0.06497, 4.031), (-0.1144, 0.0764, 4.056), (-0.1271, 0.08489, 4.085), (-0.1349, 0.09012, 4.116), (-0.1375, 0.09188, 4.148), (-0.1349, 0.09012, 4.18), (-0.1271, 0.08489, 4.211), (-0.1144, 0.0764, 4.24), (-0.09725, 0.06497, 4.265), (-0.07641, 0.05105, 4.285), (-0.05264, 0.03516, 4.301), (-0.02684, 0.01792, 4.31), (-0.1081, 0.108, 4.211), (-0.09725, 0.09723, 4.24), (-0.08271, 0.08269, 4.265), (-0.04477, 0.04475, 4.301), (-0.02283, 0.02281, 4.31), (0.3039, 0.3039, 3.496), (-0.4298, 4.523e-07, 3.496), (0.3039, -0.3039, 3.496), (-0.3039, 0.3039, 3.496), (-1.325e-07, -0.4298, 3.496), (-6.517e-08, 0.4298, 3.496), (-0.3039, -0.3039, 3.496), (0.4298, 1.179e-07, 3.496)], [], [(33, 98, 101, 34), (34, 101, 96, 35), (35, 96, 99, 36), (36, 99, 102, 37), (37, 102, 97, 38), (38, 97, 100, 39), (39, 100, 103, 32), (75, 72, 42, 43), (52, 55, 7, 1), (0, 2, 4, 6, 8, 10, 12, 14), (23, 16, 31, 30), (22, 23, 30, 29), (21, 22, 29, 28), (20, 21, 28, 27), (19, 20, 27, 26), (18, 19, 26, 25), (17, 18, 25, 24), (16, 17, 24, 31), (80, 2, 0, 87), (81, 4, 2, 80), (82, 6, 4, 81), (83, 8, 6, 82), (84, 10, 8, 83), (85, 12, 10, 84), (86, 14, 12, 85), (87, 0, 14, 86), (39, 32, 16, 23), (38, 39, 23, 22), (37, 38, 22, 21), (36, 37, 21, 20), (35, 36, 20, 19), (34, 35, 19, 18), (33, 34, 18, 17), (32, 33, 17, 16), (71, 70, 57, 56), (76, 73, 45, 46), (77, 74, 40, 41), (78, 75, 43, 44), (79, 76, 46, 47), (72, 77, 41, 42), (73, 78, 44, 45), (74, 79, 47, 40), (103, 100, 55, 52), (102, 99, 54, 50), (101, 98, 53, 48), (100, 97, 51, 55), (99, 96, 49, 54), (98, 103, 52, 53), (97, 102, 50, 51), (96, 101, 48, 49), (70, 64, 63, 57), (65, 67, 60, 62), (64, 65, 62, 63), (67, 66, 61, 60), (68, 71, 56, 59), (69, 68, 59, 58), (70, 71, 93, 90), (47, 46, 63, 62), (42, 41, 61, 58), (44, 43, 59, 56), (46, 45, 57, 63), (40, 47, 62, 60), (41, 40, 60, 61), (43, 42, 58, 59), (45, 44, 56, 57), (111, 108, 79, 74), (110, 107, 78, 73), (109, 106, 77, 72), (108, 105, 76, 79), (107, 104, 75, 78), (106, 111, 74, 77), (105, 110, 73, 76), (104, 109, 72, 75), (31, 87, 86, 30), (30, 86, 85, 29), (29, 85, 84, 28), (28, 84, 83, 27), (27, 83, 82, 26), (26, 82, 81, 25), (25, 81, 80, 24), (24, 80, 87, 31), (69, 66, 91, 88), (64, 70, 90, 92), (67, 65, 89, 95), (68, 69, 88, 94), (65, 64, 92, 89), (71, 68, 94, 93), (66, 67, 95, 91), (66, 69, 58, 61), (51, 50, 3, 13), (55, 51, 13, 7), (53, 52, 1, 11), (48, 53, 11, 5), (49, 48, 5, 15), (54, 49, 15, 9), (50, 54, 9, 3), (15, 5, 109, 104), (13, 3, 110, 105), (11, 1, 111, 106), (9, 15, 104, 107), (7, 13, 105, 108), (5, 11, 106, 109), (3, 9, 107, 110), (1, 7, 108, 111), (139, 136, 118, 117), (140, 137, 113, 119), (141, 139, 117, 114), (142, 138, 115, 112), (138, 140, 119, 115), (143, 141, 114, 116), (136, 142, 112, 118), (137, 143, 116, 113), (89, 92, 127, 123), (94, 88, 125, 121), (92, 90, 124, 127), (91, 95, 122, 126), (88, 91, 126, 125), (90, 93, 120, 124), (95, 89, 123, 122), (93, 94, 121, 120), (130, 131, 157, 199, 167, 183, 158), (134, 130, 158, 195, 163, 179, 154), (132, 133, 152, 192, 160, 176, 153), (133, 128, 159, 197, 165, 181, 152), (131, 135, 156, 194, 162, 178, 157), (128, 129, 155, 196, 164, 180, 159), (129, 134, 154, 193, 161, 177, 155), (135, 132, 153, 198, 166, 182, 156), (839, 832, 128, 133), (838, 836, 135, 131), (837, 835, 134, 129), (836, 834, 132, 135), (835, 833, 130, 134), (834, 839, 133, 132), (833, 838, 131, 130), (832, 837, 129, 128), (123, 127, 143, 137), (121, 125, 142, 136), (127, 124, 141, 143), (126, 122, 140, 138), (125, 126, 138, 142), (124, 120, 139, 141), (122, 123, 137, 140), (120, 121, 136, 139), (32, 103, 98, 33), (146, 189, 173, 205, 151, 188, 172, 204, 150, 185, 169, 201, 145, 187, 171, 203, 149, 191, 175, 207, 148, 186, 170, 202, 144, 190, 174, 206, 147, 184, 168, 200), (215, 223, 254, 238), (196, 280, 231, 247), (270, 183, 216, 208), (165, 197, 245, 244), (178, 162, 250, 221), (164, 196, 247, 246), (287, 270, 208, 224), (197, 282, 229, 245), (264, 180, 219, 211), (167, 199, 241, 240), (194, 276, 235, 251), (179, 163, 248, 220), (274, 275, 236, 237), (276, 277, 234, 235), (226, 242, 243, 227), (192, 272, 239, 255), (280, 281, 230, 231), (230, 246, 247, 231), (282, 283, 228, 229), (284, 285, 226, 227), (234, 250, 251, 235), (161, 193, 253, 252), (238, 254, 255, 239), (209, 217, 242, 226), (211, 219, 246, 230), (213, 221, 250, 234), (180, 164, 246, 219), (214, 222, 252, 236), (272, 192, 152, 267), (177, 161, 252, 222), (212, 220, 248, 232), (274, 193, 154, 263), (163, 195, 249, 248), (210, 218, 244, 228), (286, 287, 224, 225), (276, 194, 156, 269), (285, 268, 209, 226), (208, 216, 240, 224), (160, 192, 255, 254), (199, 286, 225, 241), (279, 262, 212, 232), (278, 195, 158, 271), (198, 284, 227, 243), (281, 264, 211, 230), (236, 252, 253, 237), (260, 178, 221, 213), (266, 181, 218, 210), (275, 258, 214, 236), (280, 196, 155, 259), (176, 160, 254, 223), (277, 260, 213, 234), (232, 248, 249, 233), (193, 274, 237, 253), (278, 279, 232, 233), (183, 167, 240, 216), (282, 197, 159, 265), (258, 177, 222, 214), (273, 256, 215, 238), (228, 244, 245, 229), (272, 273, 238, 239), (268, 182, 217, 209), (262, 179, 220, 212), (284, 198, 153, 257), (162, 194, 251, 250), (182, 166, 242, 217), (224, 240, 241, 225), (256, 176, 223, 215), (181, 165, 244, 218), (166, 198, 243, 242), (286, 199, 157, 261), (283, 266, 210, 228), (158, 183, 270, 271), (156, 182, 268, 269), (152, 181, 266, 267), (265, 159, 180, 264), (154, 179, 262, 263), (261, 157, 178, 260), (259, 155, 177, 258), (257, 153, 176, 256), (195, 278, 233, 249), (288, 293, 257, 256), (294, 299, 259, 258), (300, 305, 261, 260), (306, 311, 263, 262), (312, 317, 265, 264), (318, 323, 267, 266), (324, 329, 269, 268), (330, 335, 271, 270), (336, 341, 273, 272), (342, 347, 275, 274), (348, 353, 277, 276), (354, 359, 279, 278), (360, 365, 281, 280), (366, 371, 283, 282), (372, 377, 285, 284), (378, 383, 287, 286), (341, 288, 256, 273), (347, 294, 258, 275), (353, 300, 260, 277), (359, 306, 262, 279), (365, 312, 264, 281), (371, 318, 266, 283), (377, 324, 268, 285), (383, 330, 270, 287), (323, 336, 272, 267), (311, 342, 274, 263), (329, 348, 276, 269), (335, 354, 278, 271), (299, 360, 280, 259), (317, 366, 282, 265), (293, 372, 284, 257), (305, 378, 286, 261), (402, 399, 380, 303), (303, 380, 379, 304), (304, 379, 378, 305), (400, 398, 374, 291), (291, 374, 373, 292), (292, 373, 372, 293), (404, 397, 368, 315), (315, 368, 367, 316), (316, 367, 366, 317), (401, 396, 362, 297), (297, 362, 361, 298), (298, 361, 360, 299), (407, 395, 356, 333), (333, 356, 355, 334), (334, 355, 354, 335), (406, 394, 350, 327), (327, 350, 349, 328), (328, 349, 348, 329), (403, 393, 344, 309), (309, 344, 343, 310), (310, 343, 342, 311), (405, 392, 338, 321), (321, 338, 337, 322), (322, 337, 336, 323), (415, 391, 332, 381), (381, 332, 331, 382), (382, 331, 330, 383), (414, 390, 326, 375), (375, 326, 325, 376), (376, 325, 324, 377), (413, 389, 320, 369), (369, 320, 319, 370), (370, 319, 318, 371), (412, 388, 314, 363), (363, 314, 313, 364), (364, 313, 312, 365), (411, 387, 308, 357), (357, 308, 307, 358), (358, 307, 306, 359), (410, 386, 302, 351), (351, 302, 301, 352), (352, 301, 300, 353), (409, 385, 296, 345), (345, 296, 295, 346), (346, 295, 294, 347), (408, 384, 290, 339), (339, 290, 289, 340), (340, 289, 288, 341), (399, 415, 381, 380), (380, 381, 382, 379), (379, 382, 383, 378), (398, 414, 375, 374), (374, 375, 376, 373), (373, 376, 377, 372), (397, 413, 369, 368), (368, 369, 370, 367), (367, 370, 371, 366), (396, 412, 363, 362), (362, 363, 364, 361), (361, 364, 365, 360), (395, 411, 357, 356), (356, 357, 358, 355), (355, 358, 359, 354), (394, 410, 351, 350), (350, 351, 352, 349), (349, 352, 353, 348), (393, 409, 345, 344), (344, 345, 346, 343), (343, 346, 347, 342), (392, 408, 339, 338), (338, 339, 340, 337), (337, 340, 341, 336), (391, 407, 333, 332), (332, 333, 334, 331), (331, 334, 335, 330), (390, 406, 327, 326), (326, 327, 328, 325), (325, 328, 329, 324), (389, 405, 321, 320), (320, 321, 322, 319), (319, 322, 323, 318), (388, 404, 315, 314), (314, 315, 316, 313), (313, 316, 317, 312), (387, 403, 309, 308), (308, 309, 310, 307), (307, 310, 311, 306), (386, 402, 303, 302), (302, 303, 304, 301), (301, 304, 305, 300), (385, 401, 297, 296), (296, 297, 298, 295), (295, 298, 299, 294), (384, 400, 291, 290), (290, 291, 292, 289), (289, 292, 293, 288), (184, 147, 400, 384), (185, 150, 401, 385), (186, 148, 402, 386), (187, 145, 403, 387), (188, 151, 404, 388), (189, 146, 405, 389), (190, 144, 406, 390), (191, 149, 407, 391), (200, 168, 408, 392), (201, 169, 409, 393), (202, 170, 410, 394), (203, 171, 411, 395), (204, 172, 412, 396), (205, 173, 413, 397), (206, 174, 414, 398), (207, 175, 415, 399), (168, 184, 384, 408), (169, 185, 385, 409), (170, 186, 386, 410), (171, 187, 387, 411), (172, 188, 388, 412), (173, 189, 389, 413), (174, 190, 390, 414), (175, 191, 391, 415), (146, 200, 392, 405), (145, 201, 393, 403), (144, 202, 394, 406), (149, 203, 395, 407), (150, 204, 396, 401), (151, 205, 397, 404), (147, 206, 398, 400), (148, 207, 399, 402), (422, 829, 432, 433), (418, 417, 425, 426), (830, 422, 433, 434), (419, 418, 426, 427), (831, 830, 434, 435), (420, 419, 427, 428), (592, 831, 435), (421, 420, 428, 429), (827, 421, 429, 430), (828, 827, 430, 431), (829, 828, 431, 432), (816, 815, 814, 416, 423, 424, 425, 417), (424, 423, 436, 437), (432, 431, 444, 445), (425, 424, 437, 438), (433, 432, 445, 446), (426, 425, 438, 439), (434, 433, 446, 447), (427, 426, 439, 440), (435, 434, 447, 448), (428, 427, 440, 441), (592, 435, 448), (429, 428, 441, 442), (430, 429, 442, 443), (431, 430, 443, 444), (441, 440, 453, 454), (592, 448, 461), (442, 441, 454, 455), (443, 442, 455, 456), (444, 443, 456, 457), (437, 436, 449, 450), (445, 444, 457, 458), (438, 437, 450, 451), (446, 445, 458, 459), (439, 438, 451, 452), (447, 446, 459, 460), (440, 439, 452, 453), (448, 447, 460, 461), (458, 457, 470, 471), (451, 450, 463, 464), (459, 458, 471, 472), (452, 451, 464, 465), (460, 459, 472, 473), (453, 452, 465, 466), (461, 460, 473, 474), (454, 453, 466, 467), (592, 461, 474), (455, 454, 467, 468), (456, 455, 468, 469), (457, 456, 469, 470), (450, 449, 462, 463), (592, 474, 487), (468, 467, 480, 481), (469, 468, 481, 482), (470, 469, 482, 483), (463, 462, 475, 476), (471, 470, 483, 484), (464, 463, 476, 477), (472, 471, 484, 485), (465, 464, 477, 478), (473, 472, 485, 486), (466, 465, 478, 479), (474, 473, 486, 487), (467, 466, 479, 480), (485, 484, 497, 498), (478, 477, 490, 491), (486, 485, 498, 499), (479, 478, 491, 492), (487, 486, 499, 500), (480, 479, 492, 493), (592, 487, 500), (481, 480, 493, 494), (482, 481, 494, 495), (483, 482, 495, 496), (476, 475, 488, 489), (484, 483, 496, 497), (477, 476, 489, 490), (495, 494, 507, 508), (496, 495, 508, 509), (489, 488, 501, 502), (497, 496, 509, 510), (490, 489, 502, 503), (498, 497, 510, 511), (491, 490, 503, 504), (499, 498, 511, 512), (492, 491, 504, 505), (500, 499, 512, 513), (493, 492, 505, 506), (592, 500, 513), (494, 493, 506, 507), (504, 503, 516, 517), (512, 511, 524, 525), (505, 504, 517, 518), (513, 512, 525, 526), (506, 505, 518, 519), (592, 513, 526), (507, 506, 519, 520), (508, 507, 520, 521), (509, 508, 521, 522), (502, 501, 514, 515), (510, 509, 522, 523), (503, 502, 515, 516), (511, 510, 523, 524), (521, 520, 533, 534), (522, 521, 534, 535), (515, 514, 527, 528), (523, 522, 535, 536), (516, 515, 528, 529), (524, 523, 536, 537), (517, 516, 529, 530), (525, 524, 537, 538), (518, 517, 530, 531), (526, 525, 538, 539), (519, 518, 531, 532), (592, 526, 539), (520, 519, 532, 533), (538, 537, 550, 551), (531, 530, 543, 544), (539, 538, 551, 552), (532, 531, 544, 545), (592, 539, 552), (533, 532, 545, 546), (534, 533, 546, 547), (535, 534, 547, 548), (528, 527, 540, 541), (536, 535, 548, 549), (529, 528, 541, 542), (537, 536, 549, 550), (530, 529, 542, 543), (548, 547, 560, 561), (541, 540, 553, 554), (549, 548, 561, 562), (542, 541, 554, 555), (550, 549, 562, 563), (543, 542, 555, 556), (551, 550, 563, 564), (544, 543, 556, 557), (552, 551, 564, 565), (545, 544, 557, 558), (592, 552, 565), (546, 545, 558, 559), (547, 546, 559, 560), (557, 556, 569, 570), (565, 564, 577, 578), (558, 557, 570, 571), (592, 565, 578), (559, 558, 571, 572), (560, 559, 572, 573), (561, 560, 573, 574), (554, 553, 566, 567), (562, 561, 574, 575), (555, 554, 567, 568), (563, 562, 575, 576), (556, 555, 568, 569), (564, 563, 576, 577), (574, 573, 586, 587), (567, 566, 579, 580), (575, 574, 587, 588), (568, 567, 580, 581), (576, 575, 588, 589), (569, 568, 581, 582), (577, 576, 589, 590), (570, 569, 582, 583), (578, 577, 590, 591), (571, 570, 583, 584), (592, 578, 591), (572, 571, 584, 585), (573, 572, 585, 586), (591, 590, 604, 605), (584, 583, 597, 598), (592, 591, 605), (585, 584, 598, 599), (586, 585, 599, 600), (587, 586, 600, 601), (580, 579, 593, 594), (588, 587, 601, 602), (581, 580, 594, 595), (589, 588, 602, 603), (582, 581, 595, 596), (590, 589, 603, 604), (583, 582, 596, 597), (602, 601, 614, 615), (595, 594, 607, 608), (603, 602, 615, 616), (596, 595, 608, 609), (604, 603, 616, 617), (597, 596, 609, 610), (605, 604, 617, 618), (598, 597, 610, 611), (592, 605, 618), (599, 598, 611, 612), (600, 599, 612, 613), (601, 600, 613, 614), (594, 593, 606, 607), (592, 618, 631), (612, 611, 624, 625), (613, 612, 625, 626), (614, 613, 626, 627), (607, 606, 619, 620), (615, 614, 627, 628), (608, 607, 620, 621), (616, 615, 628, 629), (609, 608, 621, 622), (617, 616, 629, 630), (610, 609, 622, 623), (618, 617, 630, 631), (611, 610, 623, 624), (621, 620, 633, 634), (629, 628, 641, 642), (622, 621, 634, 635), (630, 629, 642, 643), (623, 622, 635, 636), (631, 630, 643, 644), (624, 623, 636, 637), (592, 631, 644), (625, 624, 637, 638), (626, 625, 638, 639), (627, 626, 639, 640), (620, 619, 632, 633), (628, 627, 640, 641), (638, 637, 650, 651), (639, 638, 651, 652), (640, 639, 652, 653), (633, 632, 645, 646), (641, 640, 653, 654), (634, 633, 646, 647), (642, 641, 654, 655), (635, 634, 647, 648), (643, 642, 655, 656), (636, 635, 648, 649), (644, 643, 656, 657), (637, 636, 649, 650), (592, 644, 657), (655, 654, 667, 668), (648, 647, 660, 661), (656, 655, 668, 669), (649, 648, 661, 662), (657, 656, 669, 670), (650, 649, 662, 663), (592, 657, 670), (651, 650, 663, 664), (652, 651, 664, 665), (653, 652, 665, 666), (646, 645, 658, 659), (654, 653, 666, 667), (647, 646, 659, 660), (665, 664, 677, 678), (666, 665, 678, 679), (659, 658, 671, 672), (667, 666, 679, 680), (660, 659, 672, 673), (668, 667, 680, 681), (661, 660, 673, 674), (669, 668, 681, 682), (662, 661, 674, 675), (670, 669, 682, 683), (663, 662, 675, 676), (592, 670, 683), (664, 663, 676, 677), (674, 673, 686, 687), (682, 681, 694, 695), (675, 674, 687, 688), (683, 682, 695, 696), (676, 675, 688, 689), (592, 683, 696), (677, 676, 689, 690), (678, 677, 690, 691), (679, 678, 691, 692), (672, 671, 684, 685), (680, 679, 692, 693), (673, 672, 685, 686), (681, 680, 693, 694), (691, 690, 703, 704), (692, 691, 704, 705), (685, 684, 697, 698), (693, 692, 705, 706), (686, 685, 698, 699), (694, 693, 706, 707), (687, 686, 699, 700), (695, 694, 707, 708), (688, 687, 700, 701), (696, 695, 708, 709), (689, 688, 701, 702), (592, 696, 709), (690, 689, 702, 703), (708, 707, 720, 721), (701, 700, 713, 714), (709, 708, 721, 722), (702, 701, 714, 715), (592, 709, 722), (703, 702, 715, 716), (704, 703, 716, 717), (705, 704, 717, 718), (698, 697, 710, 711), (706, 705, 718, 719), (699, 698, 711, 712), (707, 706, 719, 720), (700, 699, 712, 713), (718, 717, 730, 731), (711, 710, 723, 724), (719, 718, 731, 732), (712, 711, 724, 725), (720, 719, 732, 733), (713, 712, 725, 726), (721, 720, 733, 734), (714, 713, 726, 727), (722, 721, 734, 735), (715, 714, 727, 728), (592, 722, 735), (716, 715, 728, 729), (717, 716, 729, 730), (735, 734, 747, 748), (728, 727, 740, 741), (592, 735, 748), (729, 728, 741, 742), (730, 729, 742, 743), (731, 730, 743, 744), (724, 723, 736, 737), (732, 731, 744, 745), (725, 724, 737, 738), (733, 732, 745, 746), (726, 725, 738, 739), (734, 733, 746, 747), (727, 726, 739, 740), (737, 736, 749, 750), (745, 744, 757, 758), (738, 737, 750, 751), (746, 745, 758, 759), (739, 738, 751, 752), (747, 746, 759, 760), (740, 739, 752, 753), (748, 747, 760, 761), (741, 740, 753, 754), (592, 748, 761), (742, 741, 754, 755), (743, 742, 755, 756), (744, 743, 756, 757), (761, 760, 773, 774), (754, 753, 766, 767), (592, 761, 774), (755, 754, 767, 768), (756, 755, 768, 769), (757, 756, 769, 770), (750, 749, 762, 763), (758, 757, 770, 771), (751, 750, 763, 764), (759, 758, 771, 772), (752, 751, 764, 765), (760, 759, 772, 773), (753, 752, 765, 766), (763, 762, 775, 776), (771, 770, 783, 784), (764, 763, 776, 777), (772, 771, 784, 785), (765, 764, 777, 778), (773, 772, 785, 786), (766, 765, 778, 779), (774, 773, 786, 787), (767, 766, 779, 780), (592, 774, 787), (768, 767, 780, 781), (769, 768, 781, 782), (770, 769, 782, 783), (780, 779, 792, 793), (592, 787, 800), (781, 780, 793, 794), (782, 781, 794, 795), (783, 782, 795, 796), (776, 775, 788, 789), (784, 783, 796, 797), (777, 776, 789, 790), (785, 784, 797, 798), (778, 777, 790, 791), (786, 785, 798, 799), (779, 778, 791, 792), (787, 786, 799, 800), (797, 796, 809, 810), (790, 789, 802, 803), (798, 797, 810, 811), (791, 790, 803, 804), (799, 798, 811, 812), (792, 791, 804, 805), (800, 799, 812, 813), (793, 792, 805, 806), (592, 800, 813), (794, 793, 806, 807), (795, 794, 807, 808), (796, 795, 808, 809), (789, 788, 801, 802), (592, 813, 826), (807, 806, 819, 820), (801, 788, 775, 762, 749, 736, 723, 710, 697, 684, 671, 658, 645, 632, 619, 606, 593, 579, 566, 553, 540, 527, 514, 501, 488, 475, 462, 449, 436, 423, 416, 814), (808, 807, 820, 821), (809, 808, 821, 822), (802, 801, 814, 815), (810, 809, 822, 823), (803, 802, 815, 816), (811, 810, 823, 824), (804, 803, 816, 817), (812, 811, 824, 825), (805, 804, 817, 818), (813, 812, 825, 826), (806, 805, 818, 819), (824, 823, 829, 422), (817, 816, 417, 418), (825, 824, 422, 830), (818, 817, 418, 419), (826, 825, 830, 831), (819, 818, 419, 420), (592, 826, 831), (820, 819, 420, 421), (821, 820, 421, 827), (822, 821, 827, 828), (823, 822, 828, 829), (115, 119, 837, 832), (116, 114, 838, 833), (118, 112, 839, 834), (113, 116, 833, 835), (117, 118, 834, 836), (119, 113, 835, 837), (114, 117, 836, 838), (112, 115, 832, 839)])
_uv = me_cylinder.uv_layers.new(name='UVMap')
_uv.uv.foreach_set('vector', [0.875, 0.8621, 0.875, 1.0, 0.75, 1.0, 0.75, 0.8621, 0.75, 0.8621, 0.75, 1.0, 0.625, 1.0, 0.625, 0.8621, 0.625, 0.8621, 0.625, 1.0, 0.5, 1.0, 0.5, 0.8621, 0.5, 0.8621, 0.5, 1.0, 0.375, 1.0, 0.375, 0.8621, 0.375, 0.8621, 0.375, 1.0, 0.25, 1.0, 0.25, 0.8621, 0.25, 0.8621, 0.25, 1.0, 0.125, 1.0, 0.125, 0.8621, 0.125, 0.8621, 0.125, 1.0, 0.0, 1.0, 0.0, 0.8621, 0.625, 1.0, 0.75, 1.0, 0.75, 1.0, 0.625, 1.0, 0.0, 1.0, 0.125, 1.0, 0.125, 1.0, 0.0, 1.0, 0.75, 0.49, 0.9197, 0.4197, 0.99, 0.25, 0.9197, 0.08029, 0.75, 0.01, 0.5803, 0.08029, 0.51, 0.25, 0.5803, 0.4197, 0.125, 0.7242, 0.0, 0.7242, 0.0, 0.6167, 0.125, 0.6167, 0.25, 0.7242, 0.125, 0.7242, 0.125, 0.6167, 0.25, 0.6167, 0.375, 0.7242, 0.25, 0.7242, 0.25, 0.6167, 0.375, 0.6167, 0.5, 0.7242, 0.375, 0.7242, 0.375, 0.6167, 0.5, 0.6167, 0.625, 0.7242, 0.5, 0.7242, 0.5, 0.6167, 0.625, 0.6167, 0.75, 0.7242, 0.625, 0.7242, 0.625, 0.6167, 0.75, 0.6167, 0.875, 0.7242, 0.75, 0.7242, 0.75, 0.6167, 0.875, 0.6167, 1.0, 0.7242, 0.875, 0.7242, 0.875, 0.6167, 1.0, 0.6167, 0.875, 0.5204, 0.875, 0.5, 1.0, 0.5, 1.0, 0.5204, 0.75, 0.5204, 0.75, 0.5, 0.875, 0.5, 0.875, 0.5204, 0.625, 0.5204, 0.625, 0.5, 0.75, 0.5, 0.75, 0.5204, 0.5, 0.5204, 0.5, 0.5, 0.625, 0.5, 0.625, 0.5204, 0.375, 0.5204, 0.375, 0.5, 0.5, 0.5, 0.5, 0.5204, 0.25, 0.5204, 0.25, 0.5, 0.375, 0.5, 0.375, 0.5204, 0.125, 0.5204, 0.125, 0.5, 0.25, 0.5, 0.25, 0.5204, 0.0, 0.5204, 0.0, 0.5, 0.125, 0.5, 0.125, 0.5204, 0.125, 0.8621, 0.0, 0.8621, 0.0, 0.7242, 0.125, 0.7242, 0.25, 0.8621, 0.125, 0.8621, 0.125, 0.7242, 0.25, 0.7242, 0.375, 0.8621, 0.25, 0.8621, 0.25, 0.7242, 0.375, 0.7242, 0.5, 0.8621, 0.375, 0.8621, 0.375, 0.7242, 0.5, 0.7242, 0.625, 0.8621, 0.5, 0.8621, 0.5, 0.7242, 0.625, 0.7242, 0.75, 0.8621, 0.625, 0.8621, 0.625, 0.7242, 0.75, 0.7242, 0.875, 0.8621, 0.75, 0.8621, 0.75, 0.7242, 0.875, 0.7242, 1.0, 0.8621, 0.875, 0.8621, 0.875, 0.7242, 1.0, 0.7242, 0.4803, 1.0, 0.3947, 1.0, 0.375, 1.0, 0.5, 1.0, 0.25, 1.0, 0.375, 1.0, 0.375, 1.0, 0.25, 1.0, 0.875, 1.0, 1.0, 1.0, 1.0, 1.0, 0.875, 1.0, 0.5, 1.0, 0.625, 1.0, 0.625, 1.0, 0.5, 1.0, 0.125, 1.0, 0.25, 1.0, 0.25, 1.0, 0.125, 1.0, 0.75, 1.0, 0.875, 1.0, 0.875, 1.0, 0.75, 1.0, 0.375, 1.0, 0.5, 1.0, 0.5, 1.0, 0.375, 1.0, 0.0, 1.0, 0.125, 1.0, 0.125, 1.0, 0.0, 1.0, 0.0, 1.0, 0.125, 1.0, 0.125, 1.0, 0.0, 1.0, 0.375, 1.0, 0.5, 1.0, 0.5, 1.0, 0.375, 1.0, 0.75, 1.0, 0.875, 1.0, 0.875, 1.0, 0.75, 1.0, 0.125, 1.0, 0.25, 1.0, 0.25, 1.0, 0.125, 1.0, 0.5, 1.0, 0.625, 1.0, 0.625, 1.0, 0.5, 1.0, 0.875, 1.0, 1.0, 1.0, 1.0, 1.0, 0.875, 1.0, 0.25, 1.0, 0.375, 1.0, 0.375, 1.0, 0.25, 1.0, 0.625, 1.0, 0.75, 1.0, 0.75, 1.0, 0.625, 1.0, 0.3947, 1.0, 0.3139, 1.0, 0.25, 1.0, 0.375, 1.0, 0.2563, 1.0, 0.3122, 1.0, 0.0, 1.0, 0.125, 1.0, 0.3139, 1.0, 0.2563, 1.0, 0.125, 1.0, 0.25, 1.0, 0.3122, 1.0, 0.5628, 1.0, 0.875, 1.0, 1.0, 1.0, 0.5611, 1.0, 0.4803, 1.0, 0.5, 1.0, 0.625, 1.0, 0.6187, 1.0, 0.5611, 1.0, 0.625, 1.0, 0.75, 1.0, 0.3947, 1.0, 0.4803, 1.0, 0.4803, 1.0, 0.3947, 1.0, 0.125, 1.0, 0.25, 1.0, 0.25, 1.0, 0.125, 1.0, 0.75, 1.0, 0.875, 1.0, 0.875, 1.0, 0.75, 1.0, 0.5, 1.0, 0.625, 1.0, 0.625, 1.0, 0.5, 1.0, 0.25, 1.0, 0.375, 1.0, 0.375, 1.0, 0.25, 1.0, 0.0, 1.0, 0.125, 1.0, 0.125, 1.0, 0.0, 1.0, 0.875, 1.0, 1.0, 1.0, 1.0, 1.0, 0.875, 1.0, 0.625, 1.0, 0.75, 1.0, 0.75, 1.0, 0.625, 1.0, 0.375, 1.0, 0.5, 1.0, 0.5, 1.0, 0.375, 1.0, 0.0, 1.0, 0.125, 1.0, 0.125, 1.0, 0.0, 1.0, 0.375, 1.0, 0.5, 1.0, 0.5, 1.0, 0.375, 1.0, 0.75, 1.0, 0.875, 1.0, 0.875, 1.0, 0.75, 1.0, 0.125, 1.0, 0.25, 1.0, 0.25, 1.0, 0.125, 1.0, 0.5, 1.0, 0.625, 1.0, 0.625, 1.0, 0.5, 1.0, 0.875, 1.0, 1.0, 1.0, 1.0, 1.0, 0.875, 1.0, 0.25, 1.0, 0.375, 1.0, 0.375, 1.0, 0.25, 1.0, 0.625, 1.0, 0.75, 1.0, 0.75, 1.0, 0.625, 1.0, 0.0, 0.6167, 0.0, 0.5204, 0.125, 0.5204, 0.125, 0.6167, 0.125, 0.6167, 0.125, 0.5204, 0.25, 0.5204, 0.25, 0.6167, 0.25, 0.6167, 0.25, 0.5204, 0.375, 0.5204, 0.375, 0.6167, 0.375, 0.6167, 0.375, 0.5204, 0.5, 0.5204, 0.5, 0.6167, 0.5, 0.6167, 0.5, 0.5204, 0.625, 0.5204, 0.625, 0.6167, 0.625, 0.6167, 0.625, 0.5204, 0.75, 0.5204, 0.75, 0.6167, 0.75, 0.6167, 0.75, 0.5204, 0.875, 0.5204, 0.875, 0.6167, 0.875, 0.6167, 0.875, 0.5204, 1.0, 0.5204, 1.0, 0.6167, 0.6187, 1.0, 0.5628, 1.0, 0.5628, 1.0, 0.6187, 1.0, 0.3139, 1.0, 0.3947, 1.0, 0.3947, 1.0, 0.3139, 1.0, 0.3122, 1.0, 0.2563, 1.0, 0.2563, 1.0, 0.3122, 1.0, 0.5611, 1.0, 0.6187, 1.0, 0.6187, 1.0, 0.5611, 1.0, 0.2563, 1.0, 0.3139, 1.0, 0.3139, 1.0, 0.2563, 1.0, 0.4803, 1.0, 0.5611, 1.0, 0.5611, 1.0, 0.4803, 1.0, 0.5628, 1.0, 0.3122, 1.0, 0.3122, 1.0, 0.5628, 1.0, 0.5628, 1.0, 0.6187, 1.0, 0.75, 1.0, 0.875, 1.0, 0.25, 1.0, 0.375, 1.0, 0.375, 1.0, 0.25, 1.0, 0.125, 1.0, 0.25, 1.0, 0.25, 1.0, 0.125, 1.0, 0.875, 1.0, 1.0, 1.0, 1.0, 1.0, 0.875, 1.0, 0.75, 1.0, 0.875, 1.0, 0.875, 1.0, 0.75, 1.0, 0.625, 1.0, 0.75, 1.0, 0.75, 1.0, 0.625, 1.0, 0.5, 1.0, 0.625, 1.0, 0.625, 1.0, 0.5, 1.0, 0.375, 1.0, 0.5, 1.0, 0.5, 1.0, 0.375, 1.0, 0.625, 1.0, 0.75, 1.0, 0.75, 1.0, 0.625, 1.0, 0.25, 1.0, 0.375, 1.0, 0.375, 1.0, 0.25, 1.0, 0.875, 1.0, 1.0, 1.0, 1.0, 1.0, 0.875, 1.0, 0.5, 1.0, 0.625, 1.0, 0.625, 1.0, 0.5, 1.0, 0.125, 1.0, 0.25, 1.0, 0.25, 1.0, 0.125, 1.0, 0.75, 1.0, 0.875, 1.0, 0.875, 1.0, 0.75, 1.0, 0.375, 1.0, 0.5, 1.0, 0.5, 1.0, 0.375, 1.0, 0.0, 1.0, 0.125, 1.0, 0.125, 1.0, 0.0, 1.0, 0.4803, 1.0, 0.5611, 1.0, 0.5611, 1.0, 0.4803, 1.0, 0.3122, 1.0, 0.2563, 1.0, 0.2563, 1.0, 0.3122, 1.0, 0.3947, 1.0, 0.4803, 1.0, 0.4803, 1.0, 0.3947, 1.0, 0.6187, 1.0, 0.5628, 1.0, 0.5628, 1.0, 0.6187, 1.0, 0.5628, 1.0, 0.3122, 1.0, 0.3122, 1.0, 0.5628, 1.0, 0.3139, 1.0, 0.3947, 1.0, 0.3947, 1.0, 0.3139, 1.0, 0.5611, 1.0, 0.6187, 1.0, 0.6187, 1.0, 0.5611, 1.0, 0.2563, 1.0, 0.3139, 1.0, 0.3139, 1.0, 0.2563, 1.0, 0.2563, 1.0, 0.3139, 1.0, 0.3139, 1.0, 0.2563, 1.0, 0.5611, 1.0, 0.6187, 1.0, 0.6187, 1.0, 0.5611, 1.0, 0.3139, 1.0, 0.3947, 1.0, 0.3947, 1.0, 0.3139, 1.0, 0.5628, 1.0, 0.3122, 1.0, 0.3122, 1.0, 0.5628, 1.0, 0.6187, 1.0, 0.5628, 1.0, 0.5628, 1.0, 0.6187, 1.0, 0.3947, 1.0, 0.4803, 1.0, 0.4803, 1.0, 0.3947, 1.0, 0.3122, 1.0, 0.2563, 1.0, 0.2563, 1.0, 0.3122, 1.0, 0.4803, 1.0, 0.5611, 1.0, 0.5611, 1.0, 0.4803, 1.0, 0.3139, 1.0, 0.3947, 1.0, 0.3947, 1.0, 0.3745, 1.0, 0.3543, 1.0, 0.3341, 1.0, 0.3139, 1.0, 0.2563, 1.0, 0.3139, 1.0, 0.3139, 1.0, 0.2995, 1.0, 0.2851, 1.0, 0.2707, 1.0, 0.2563, 1.0, 0.5611, 1.0, 0.6187, 1.0, 0.6187, 1.0, 0.6043, 1.0, 0.5899, 1.0, 0.5755, 1.0, 0.5611, 1.0, 0.6187, 1.0, 0.5628, 1.0, 0.5628, 1.0, 0.5768, 1.0, 0.5907, 1.0, 0.6047, 1.0, 0.6187, 1.0, 0.3947, 1.0, 0.4803, 1.0, 0.4803, 1.0, 0.4589, 1.0, 0.4375, 1.0, 0.4161, 1.0, 0.3947, 1.0, 0.5628, 1.0, 0.3122, 1.0, 0.3122, 1.0, 0.3748, 1.0, 0.4375, 1.0, 0.5002, 1.0, 0.5628, 1.0, 0.3122, 1.0, 0.2563, 1.0, 0.2563, 1.0, 0.2703, 1.0, 0.2843, 1.0, 0.2982, 1.0, 0.3122, 1.0, 0.4803, 1.0, 0.5611, 1.0, 0.5611, 1.0, 0.5409, 1.0, 0.5207, 1.0, 0.5005, 1.0, 0.4803, 1.0, 0.6187, 1.0, 0.5628, 1.0, 0.5628, 1.0, 0.6187, 1.0, 0.3947, 1.0, 0.4803, 1.0, 0.4803, 1.0, 0.3947, 1.0, 0.3122, 1.0, 0.2563, 1.0, 0.2563, 1.0, 0.3122, 1.0, 0.4803, 1.0, 0.5611, 1.0, 0.5611, 1.0, 0.4803, 1.0, 0.2563, 1.0, 0.3139, 1.0, 0.3139, 1.0, 0.2563, 1.0, 0.5611, 1.0, 0.6187, 1.0, 0.6187, 1.0, 0.5611, 1.0, 0.3139, 1.0, 0.3947, 1.0, 0.3947, 1.0, 0.3139, 1.0, 0.5628, 1.0, 0.3122, 1.0, 0.3122, 1.0, 0.5628, 1.0, 0.2563, 1.0, 0.3139, 1.0, 0.3139, 1.0, 0.2563, 1.0, 0.5611, 1.0, 0.6187, 1.0, 0.6187, 1.0, 0.5611, 1.0, 0.3139, 1.0, 0.3947, 1.0, 0.3947, 1.0, 0.3139, 1.0, 0.5628, 1.0, 0.3122, 1.0, 0.3122, 1.0, 0.5628, 1.0, 0.6187, 1.0, 0.5628, 1.0, 0.5628, 1.0, 0.6187, 1.0, 0.3947, 1.0, 0.4803, 1.0, 0.4803, 1.0, 0.3947, 1.0, 0.3122, 1.0, 0.2563, 1.0, 0.2563, 1.0, 0.3122, 1.0, 0.4803, 1.0, 0.5611, 1.0, 0.5611, 1.0, 0.4803, 1.0, 1.0, 0.8621, 1.0, 1.0, 0.875, 1.0, 0.875, 0.8621, 0.5618, 1.0, 0.5526, 1.0, 0.5375, 1.0, 0.5212, 1.0, 0.5089, 1.0, 0.4817, 1.0, 0.4375, 1.0, 0.3933, 1.0, 0.3661, 1.0, 0.3538, 1.0, 0.3375, 1.0, 0.3224, 1.0, 0.3132, 1.0, 0.3194, 1.0, 0.329, 1.0, 0.3383, 1.0, 0.3436, 1.0, 0.3564, 1.0, 0.3751, 1.0, 0.393, 1.0, 0.404, 1.0, 0.4172, 1.0, 0.4375, 1.0, 0.4578, 1.0, 0.471, 1.0, 0.482, 1.0, 0.4999, 1.0, 0.5186, 1.0, 0.5314, 1.0, 0.5367, 1.0, 0.546, 1.0, 0.5556, 1.0, 0.558, 1.0, 0.5755, 1.0, 0.5899, 1.0, 0.5688, 1.0, 0.3748, 1.0, 0.3894, 1.0, 0.3894, 1.0, 0.3748, 1.0, 0.3457, 1.0, 0.3341, 1.0, 0.3341, 1.0, 0.3457, 1.0, 0.5907, 1.0, 0.5768, 1.0, 0.5768, 1.0, 0.5907, 1.0, 0.4161, 1.0, 0.4375, 1.0, 0.4375, 1.0, 0.4161, 1.0, 0.4375, 1.0, 0.3748, 1.0, 0.3748, 1.0, 0.4375, 1.0, 0.3635, 1.0, 0.3457, 1.0, 0.3457, 1.0, 0.3635, 1.0, 0.5768, 1.0, 0.548, 1.0, 0.548, 1.0, 0.5768, 1.0, 0.4856, 1.0, 0.5002, 1.0, 0.5002, 1.0, 0.4856, 1.0, 0.3543, 1.0, 0.3745, 1.0, 0.3745, 1.0, 0.3543, 1.0, 0.4589, 1.0, 0.4567, 1.0, 0.4567, 1.0, 0.4589, 1.0, 0.2707, 1.0, 0.2851, 1.0, 0.2851, 1.0, 0.2707, 1.0, 0.2987, 1.0, 0.3129, 1.0, 0.3129, 1.0, 0.2987, 1.0, 0.4567, 1.0, 0.4375, 1.0, 0.4375, 1.0, 0.4567, 1.0, 0.5115, 1.0, 0.5207, 1.0, 0.5409, 1.0, 0.5293, 1.0, 0.6043, 1.0, 0.5797, 1.0, 0.5797, 1.0, 0.6043, 1.0, 0.3894, 1.0, 0.4375, 1.0, 0.4375, 1.0, 0.3894, 1.0, 0.4375, 1.0, 0.4375, 1.0, 0.3748, 1.0, 0.3894, 1.0, 0.548, 1.0, 0.5621, 1.0, 0.5621, 1.0, 0.548, 1.0, 0.5293, 1.0, 0.5115, 1.0, 0.5115, 1.0, 0.5293, 1.0, 0.4375, 1.0, 0.4375, 1.0, 0.4589, 1.0, 0.4567, 1.0, 0.2843, 1.0, 0.2703, 1.0, 0.2703, 1.0, 0.2843, 1.0, 0.5688, 1.0, 0.5899, 1.0, 0.6043, 1.0, 0.5797, 1.0, 0.4937, 1.0, 0.5005, 1.0, 0.5207, 1.0, 0.5115, 1.0, 0.4856, 1.0, 0.5002, 1.0, 0.4375, 1.0, 0.4375, 1.0, 0.4183, 1.0, 0.4161, 1.0, 0.4375, 1.0, 0.4375, 1.0, 0.5002, 1.0, 0.4375, 1.0, 0.4375, 1.0, 0.5002, 1.0, 0.327, 1.0, 0.2982, 1.0, 0.2843, 1.0, 0.3129, 1.0, 0.5797, 1.0, 0.6043, 1.0, 0.6187, 1.0, 0.5905, 1.0, 0.2982, 1.0, 0.2843, 1.0, 0.2843, 1.0, 0.2982, 1.0, 0.2953, 1.0, 0.2707, 1.0, 0.2851, 1.0, 0.3062, 1.0, 0.2987, 1.0, 0.2703, 1.0, 0.2563, 1.0, 0.2845, 1.0, 0.2851, 1.0, 0.2995, 1.0, 0.2995, 1.0, 0.2851, 1.0, 0.5763, 1.0, 0.6047, 1.0, 0.5907, 1.0, 0.5621, 1.0, 0.3813, 1.0, 0.3635, 1.0, 0.3635, 1.0, 0.3813, 1.0, 0.4567, 1.0, 0.4589, 1.0, 0.4803, 1.0, 0.4759, 1.0, 0.5115, 1.0, 0.4937, 1.0, 0.4937, 1.0, 0.5115, 1.0, 0.3457, 1.0, 0.3341, 1.0, 0.3543, 1.0, 0.3635, 1.0, 0.5899, 1.0, 0.6043, 1.0, 0.6043, 1.0, 0.5899, 1.0, 0.3745, 1.0, 0.3813, 1.0, 0.3813, 1.0, 0.3745, 1.0, 0.3062, 1.0, 0.2953, 1.0, 0.2953, 1.0, 0.3062, 1.0, 0.317, 1.0, 0.2995, 1.0, 0.3139, 1.0, 0.3279, 1.0, 0.5409, 1.0, 0.5293, 1.0, 0.5293, 1.0, 0.5409, 1.0, 0.4375, 1.0, 0.4856, 1.0, 0.4856, 1.0, 0.4375, 1.0, 0.3129, 1.0, 0.2843, 1.0, 0.2703, 1.0, 0.2987, 1.0, 0.4183, 1.0, 0.4161, 1.0, 0.4161, 1.0, 0.4183, 1.0, 0.5763, 1.0, 0.6047, 1.0, 0.6047, 1.0, 0.5763, 1.0, 0.3129, 1.0, 0.327, 1.0, 0.327, 1.0, 0.3129, 1.0, 0.3894, 1.0, 0.3748, 1.0, 0.3122, 1.0, 0.3412, 1.0, 0.5755, 1.0, 0.5899, 1.0, 0.5899, 1.0, 0.5755, 1.0, 0.4375, 1.0, 0.4183, 1.0, 0.4183, 1.0, 0.4375, 1.0, 0.3062, 1.0, 0.2851, 1.0, 0.2995, 1.0, 0.317, 1.0, 0.2703, 1.0, 0.2987, 1.0, 0.2987, 1.0, 0.2703, 1.0, 0.317, 1.0, 0.3062, 1.0, 0.3062, 1.0, 0.317, 1.0, 0.3341, 1.0, 0.3543, 1.0, 0.3543, 1.0, 0.3341, 1.0, 0.548, 1.0, 0.5768, 1.0, 0.5628, 1.0, 0.5338, 1.0, 0.327, 1.0, 0.2982, 1.0, 0.2982, 1.0, 0.327, 1.0, 0.5688, 1.0, 0.558, 1.0, 0.558, 1.0, 0.5688, 1.0, 0.5621, 1.0, 0.5907, 1.0, 0.5768, 1.0, 0.548, 1.0, 0.5797, 1.0, 0.5688, 1.0, 0.5688, 1.0, 0.5797, 1.0, 0.4937, 1.0, 0.5005, 1.0, 0.5005, 1.0, 0.4937, 1.0, 0.2953, 1.0, 0.2707, 1.0, 0.2707, 1.0, 0.2953, 1.0, 0.5293, 1.0, 0.5409, 1.0, 0.5611, 1.0, 0.5471, 1.0, 0.4375, 1.0, 0.4589, 1.0, 0.4589, 1.0, 0.4375, 1.0, 0.5005, 1.0, 0.5207, 1.0, 0.5207, 1.0, 0.5005, 1.0, 0.3635, 1.0, 0.3543, 1.0, 0.3745, 1.0, 0.3813, 1.0, 0.558, 1.0, 0.5755, 1.0, 0.5755, 1.0, 0.558, 1.0, 0.6047, 1.0, 0.5907, 1.0, 0.5907, 1.0, 0.6047, 1.0, 0.5207, 1.0, 0.5409, 1.0, 0.5409, 1.0, 0.5207, 1.0, 0.3813, 1.0, 0.3745, 1.0, 0.3947, 1.0, 0.3991, 1.0, 0.5621, 1.0, 0.5763, 1.0, 0.5763, 1.0, 0.5621, 1.0, 0.3139, 1.0, 0.3341, 1.0, 0.3457, 1.0, 0.3279, 1.0, 0.4803, 1.0, 0.5005, 1.0, 0.4937, 1.0, 0.4759, 1.0, 0.6187, 1.0, 0.6047, 1.0, 0.5763, 1.0, 0.5905, 1.0, 0.5338, 1.0, 0.5628, 1.0, 0.5002, 1.0, 0.4856, 1.0, 0.2563, 1.0, 0.2707, 1.0, 0.2953, 1.0, 0.2845, 1.0, 0.3991, 1.0, 0.3947, 1.0, 0.4161, 1.0, 0.4183, 1.0, 0.3412, 1.0, 0.3122, 1.0, 0.2982, 1.0, 0.327, 1.0, 0.5471, 1.0, 0.5611, 1.0, 0.5755, 1.0, 0.558, 1.0, 0.2995, 1.0, 0.317, 1.0, 0.317, 1.0, 0.2995, 1.0, 0.5527, 1.0, 0.5432, 1.0, 0.5471, 1.0, 0.558, 1.0, 0.3337, 1.0, 0.3475, 1.0, 0.3412, 1.0, 0.327, 1.0, 0.418, 1.0, 0.4003, 1.0, 0.3991, 1.0, 0.4183, 1.0, 0.3013, 1.0, 0.2917, 1.0, 0.2845, 1.0, 0.2953, 1.0, 0.4847, 1.0, 0.5275, 1.0, 0.5338, 1.0, 0.4856, 1.0, 0.5704, 1.0, 0.5833, 1.0, 0.5905, 1.0, 0.5763, 1.0, 0.4908, 1.0, 0.4747, 1.0, 0.4759, 1.0, 0.4937, 1.0, 0.3483, 1.0, 0.3318, 1.0, 0.3279, 1.0, 0.3457, 1.0, 0.5737, 1.0, 0.5631, 1.0, 0.5688, 1.0, 0.5797, 1.0, 0.3046, 1.0, 0.319, 1.0, 0.3129, 1.0, 0.2987, 1.0, 0.457, 1.0, 0.4375, 1.0, 0.4375, 1.0, 0.4567, 1.0, 0.3223, 1.0, 0.3119, 1.0, 0.3062, 1.0, 0.317, 1.0, 0.3903, 1.0, 0.4375, 1.0, 0.4375, 1.0, 0.3894, 1.0, 0.5413, 1.0, 0.556, 1.0, 0.5621, 1.0, 0.548, 1.0, 0.5267, 1.0, 0.5086, 1.0, 0.5115, 1.0, 0.5293, 1.0, 0.3842, 1.0, 0.3664, 1.0, 0.3635, 1.0, 0.3813, 1.0, 0.5631, 1.0, 0.5527, 1.0, 0.558, 1.0, 0.5688, 1.0, 0.319, 1.0, 0.3337, 1.0, 0.327, 1.0, 0.3129, 1.0, 0.4375, 1.0, 0.418, 1.0, 0.4183, 1.0, 0.4375, 1.0, 0.3119, 1.0, 0.3013, 1.0, 0.2953, 1.0, 0.3062, 1.0, 0.4375, 1.0, 0.4847, 1.0, 0.4856, 1.0, 0.4375, 1.0, 0.556, 1.0, 0.5704, 1.0, 0.5763, 1.0, 0.5621, 1.0, 0.5086, 1.0, 0.4908, 1.0, 0.4937, 1.0, 0.5115, 1.0, 0.3664, 1.0, 0.3483, 1.0, 0.3457, 1.0, 0.3635, 1.0, 0.5833, 1.0, 0.5737, 1.0, 0.5797, 1.0, 0.5905, 1.0, 0.2917, 1.0, 0.3046, 1.0, 0.2987, 1.0, 0.2845, 1.0, 0.4747, 1.0, 0.457, 1.0, 0.4567, 1.0, 0.4759, 1.0, 0.3318, 1.0, 0.3223, 1.0, 0.317, 1.0, 0.3279, 1.0, 0.3475, 1.0, 0.3903, 1.0, 0.3894, 1.0, 0.3412, 1.0, 0.5275, 1.0, 0.5413, 1.0, 0.548, 1.0, 0.5338, 1.0, 0.5432, 1.0, 0.5267, 1.0, 0.5293, 1.0, 0.5471, 1.0, 0.4003, 1.0, 0.3842, 1.0, 0.3813, 1.0, 0.3991, 1.0, 0.4036, 1.0, 0.392, 1.0, 0.39, 1.0, 0.4028, 1.0, 0.4028, 1.0, 0.39, 1.0, 0.3871, 1.0, 0.4015, 1.0, 0.4015, 1.0, 0.3871, 1.0, 0.3842, 1.0, 0.4003, 1.0, 0.5327, 1.0, 0.5194, 1.0, 0.5213, 1.0, 0.5353, 1.0, 0.5353, 1.0, 0.5213, 1.0, 0.524, 1.0, 0.5393, 1.0, 0.5393, 1.0, 0.524, 1.0, 0.5267, 1.0, 0.5432, 1.0, 0.5108, 1.0, 0.5233, 1.0, 0.5279, 1.0, 0.5151, 1.0, 0.5151, 1.0, 0.5279, 1.0, 0.5346, 1.0, 0.5213, 1.0, 0.5213, 1.0, 0.5346, 1.0, 0.5413, 1.0, 0.5275, 1.0, 0.3642, 1.0, 0.393, 1.0, 0.3923, 1.0, 0.3599, 1.0, 0.3599, 1.0, 0.3923, 1.0, 0.3913, 1.0, 0.3537, 1.0, 0.3537, 1.0, 0.3913, 1.0, 0.3903, 1.0, 0.3475, 1.0, 0.3423, 1.0, 0.3366, 1.0, 0.333, 1.0, 0.3397, 1.0, 0.3397, 1.0, 0.333, 1.0, 0.3276, 1.0, 0.3357, 1.0, 0.3357, 1.0, 0.3276, 1.0, 0.3223, 1.0, 0.3318, 1.0, 0.4714, 1.0, 0.4577, 1.0, 0.4575, 1.0, 0.4722, 1.0, 0.4722, 1.0, 0.4575, 1.0, 0.4572, 1.0, 0.4735, 1.0, 0.4735, 1.0, 0.4572, 1.0, 0.457, 1.0, 0.4747, 1.0, 0.3109, 1.0, 0.3205, 1.0, 0.3164, 1.0, 0.306, 1.0, 0.306, 1.0, 0.3164, 1.0, 0.3105, 1.0, 0.2988, 1.0, 0.2988, 1.0, 0.3105, 1.0, 0.3046, 1.0, 0.2917, 1.0, 0.5641, 1.0, 0.5575, 1.0, 0.5616, 1.0, 0.569, 1.0, 0.569, 1.0, 0.5616, 1.0, 0.5676, 1.0, 0.5762, 1.0, 0.5762, 1.0, 0.5676, 1.0, 0.5737, 1.0, 0.5833, 1.0, 0.3741, 1.0, 0.3556, 1.0, 0.3537, 1.0, 0.3722, 1.0, 0.3722, 1.0, 0.3537, 1.0, 0.351, 1.0, 0.3693, 1.0, 0.3693, 1.0, 0.351, 1.0, 0.3483, 1.0, 0.3664, 1.0, 0.5009, 1.0, 0.483, 1.0, 0.485, 1.0, 0.5028, 1.0, 0.5028, 1.0, 0.485, 1.0, 0.4879, 1.0, 0.5057, 1.0, 0.5057, 1.0, 0.4879, 1.0, 0.4908, 1.0, 0.5086, 1.0, 0.5395, 1.0, 0.5545, 1.0, 0.5586, 1.0, 0.5437, 1.0, 0.5437, 1.0, 0.5586, 1.0, 0.5645, 1.0, 0.5498, 1.0, 0.5498, 1.0, 0.5645, 1.0, 0.5704, 1.0, 0.556, 1.0, 0.4375, 1.0, 0.482, 1.0, 0.4827, 1.0, 0.4375, 1.0, 0.4375, 1.0, 0.4827, 1.0, 0.4837, 1.0, 0.4375, 1.0, 0.4375, 1.0, 0.4837, 1.0, 0.4847, 1.0, 0.4375, 1.0, 0.3272, 1.0, 0.3175, 1.0, 0.3134, 1.0, 0.3233, 1.0, 0.3233, 1.0, 0.3134, 1.0, 0.3074, 1.0, 0.3176, 1.0, 0.3176, 1.0, 0.3074, 1.0, 0.3013, 1.0, 0.3119, 1.0, 0.4375, 1.0, 0.4173, 1.0, 0.4175, 1.0, 0.4375, 1.0, 0.4375, 1.0, 0.4175, 1.0, 0.4178, 1.0, 0.4375, 1.0, 0.4375, 1.0, 0.4178, 1.0, 0.418, 1.0, 0.4375, 1.0, 0.3355, 1.0, 0.3517, 1.0, 0.3471, 1.0, 0.3313, 1.0, 0.3313, 1.0, 0.3471, 1.0, 0.3404, 1.0, 0.3252, 1.0, 0.3252, 1.0, 0.3404, 1.0, 0.3337, 1.0, 0.319, 1.0, 0.5478, 1.0, 0.5384, 1.0, 0.542, 1.0, 0.5517, 1.0, 0.5517, 1.0, 0.542, 1.0, 0.5474, 1.0, 0.5574, 1.0, 0.5574, 1.0, 0.5474, 1.0, 0.5527, 1.0, 0.5631, 1.0, 0.392, 1.0, 0.3741, 1.0, 0.3722, 1.0, 0.39, 1.0, 0.39, 1.0, 0.3722, 1.0, 0.3693, 1.0, 0.3871, 1.0, 0.3871, 1.0, 0.3693, 1.0, 0.3664, 1.0, 0.3842, 1.0, 0.5194, 1.0, 0.5009, 1.0, 0.5028, 1.0, 0.5213, 1.0, 0.5213, 1.0, 0.5028, 1.0, 0.5057, 1.0, 0.524, 1.0, 0.524, 1.0, 0.5057, 1.0, 0.5086, 1.0, 0.5267, 1.0, 0.5233, 1.0, 0.5395, 1.0, 0.5437, 1.0, 0.5279, 1.0, 0.5279, 1.0, 0.5437, 1.0, 0.5498, 1.0, 0.5346, 1.0, 0.5346, 1.0, 0.5498, 1.0, 0.556, 1.0, 0.5413, 1.0, 0.393, 1.0, 0.4375, 1.0, 0.4375, 1.0, 0.3923, 1.0, 0.3923, 1.0, 0.4375, 1.0, 0.4375, 1.0, 0.3913, 1.0, 0.3913, 1.0, 0.4375, 1.0, 0.4375, 1.0, 0.3903, 1.0, 0.3366, 1.0, 0.3272, 1.0, 0.3233, 1.0, 0.333, 1.0, 0.333, 1.0, 0.3233, 1.0, 0.3176, 1.0, 0.3276, 1.0, 0.3276, 1.0, 0.3176, 1.0, 0.3119, 1.0, 0.3223, 1.0, 0.4577, 1.0, 0.4375, 1.0, 0.4375, 1.0, 0.4575, 1.0, 0.4575, 1.0, 0.4375, 1.0, 0.4375, 1.0, 0.4572, 1.0, 0.4572, 1.0, 0.4375, 1.0, 0.4375, 1.0, 0.457, 1.0, 0.3205, 1.0, 0.3355, 1.0, 0.3313, 1.0, 0.3164, 1.0, 0.3164, 1.0, 0.3313, 1.0, 0.3252, 1.0, 0.3105, 1.0, 0.3105, 1.0, 0.3252, 1.0, 0.319, 1.0, 0.3046, 1.0, 0.5575, 1.0, 0.5478, 1.0, 0.5517, 1.0, 0.5616, 1.0, 0.5616, 1.0, 0.5517, 1.0, 0.5574, 1.0, 0.5676, 1.0, 0.5676, 1.0, 0.5574, 1.0, 0.5631, 1.0, 0.5737, 1.0, 0.3556, 1.0, 0.3423, 1.0, 0.3397, 1.0, 0.3537, 1.0, 0.3537, 1.0, 0.3397, 1.0, 0.3357, 1.0, 0.351, 1.0, 0.351, 1.0, 0.3357, 1.0, 0.3318, 1.0, 0.3483, 1.0, 0.483, 1.0, 0.4714, 1.0, 0.4722, 1.0, 0.485, 1.0, 0.485, 1.0, 0.4722, 1.0, 0.4735, 1.0, 0.4879, 1.0, 0.4879, 1.0, 0.4735, 1.0, 0.4747, 1.0, 0.4908, 1.0, 0.5545, 1.0, 0.5641, 1.0, 0.569, 1.0, 0.5586, 1.0, 0.5586, 1.0, 0.569, 1.0, 0.5762, 1.0, 0.5645, 1.0, 0.5645, 1.0, 0.5762, 1.0, 0.5833, 1.0, 0.5704, 1.0, 0.482, 1.0, 0.5108, 1.0, 0.5151, 1.0, 0.4827, 1.0, 0.4827, 1.0, 0.5151, 1.0, 0.5213, 1.0, 0.4837, 1.0, 0.4837, 1.0, 0.5213, 1.0, 0.5275, 1.0, 0.4847, 1.0, 0.3175, 1.0, 0.3109, 1.0, 0.306, 1.0, 0.3134, 1.0, 0.3134, 1.0, 0.306, 1.0, 0.2988, 1.0, 0.3074, 1.0, 0.3074, 1.0, 0.2988, 1.0, 0.2917, 1.0, 0.3013, 1.0, 0.4173, 1.0, 0.4036, 1.0, 0.4028, 1.0, 0.4175, 1.0, 0.4175, 1.0, 0.4028, 1.0, 0.4015, 1.0, 0.4178, 1.0, 0.4178, 1.0, 0.4015, 1.0, 0.4003, 1.0, 0.418, 1.0, 0.3517, 1.0, 0.3642, 1.0, 0.3599, 1.0, 0.3471, 1.0, 0.3471, 1.0, 0.3599, 1.0, 0.3537, 1.0, 0.3404, 1.0, 0.3404, 1.0, 0.3537, 1.0, 0.3475, 1.0, 0.3337, 1.0, 0.5384, 1.0, 0.5327, 1.0, 0.5353, 1.0, 0.542, 1.0, 0.542, 1.0, 0.5353, 1.0, 0.5393, 1.0, 0.5474, 1.0, 0.5474, 1.0, 0.5393, 1.0, 0.5432, 1.0, 0.5527, 1.0, 0.5367, 1.0, 0.5314, 1.0, 0.5327, 1.0, 0.5384, 1.0, 0.3538, 1.0, 0.3661, 1.0, 0.3642, 1.0, 0.3517, 1.0, 0.4172, 1.0, 0.404, 1.0, 0.4036, 1.0, 0.4173, 1.0, 0.3194, 1.0, 0.3132, 1.0, 0.3109, 1.0, 0.3175, 1.0, 0.4817, 1.0, 0.5089, 1.0, 0.5108, 1.0, 0.482, 1.0, 0.5526, 1.0, 0.5618, 1.0, 0.5641, 1.0, 0.5545, 1.0, 0.482, 1.0, 0.471, 1.0, 0.4714, 1.0, 0.483, 1.0, 0.3564, 1.0, 0.3436, 1.0, 0.3423, 1.0, 0.3556, 1.0, 0.5556, 1.0, 0.546, 1.0, 0.5478, 1.0, 0.5575, 1.0, 0.3224, 1.0, 0.3375, 1.0, 0.3355, 1.0, 0.3205, 1.0, 0.4578, 1.0, 0.4375, 1.0, 0.4375, 1.0, 0.4577, 1.0, 0.3383, 1.0, 0.329, 1.0, 0.3272, 1.0, 0.3366, 1.0, 0.3933, 1.0, 0.4375, 1.0, 0.4375, 1.0, 0.393, 1.0, 0.5212, 1.0, 0.5375, 1.0, 0.5395, 1.0, 0.5233, 1.0, 0.5186, 1.0, 0.4999, 1.0, 0.5009, 1.0, 0.5194, 1.0, 0.393, 1.0, 0.3751, 1.0, 0.3741, 1.0, 0.392, 1.0, 0.546, 1.0, 0.5367, 1.0, 0.5384, 1.0, 0.5478, 1.0, 0.3375, 1.0, 0.3538, 1.0, 0.3517, 1.0, 0.3355, 1.0, 0.4375, 1.0, 0.4172, 1.0, 0.4173, 1.0, 0.4375, 1.0, 0.329, 1.0, 0.3194, 1.0, 0.3175, 1.0, 0.3272, 1.0, 0.4375, 1.0, 0.4817, 1.0, 0.482, 1.0, 0.4375, 1.0, 0.5375, 1.0, 0.5526, 1.0, 0.5545, 1.0, 0.5395, 1.0, 0.4999, 1.0, 0.482, 1.0, 0.483, 1.0, 0.5009, 1.0, 0.3751, 1.0, 0.3564, 1.0, 0.3556, 1.0, 0.3741, 1.0, 0.5618, 1.0, 0.5556, 1.0, 0.5575, 1.0, 0.5641, 1.0, 0.3132, 1.0, 0.3224, 1.0, 0.3205, 1.0, 0.3109, 1.0, 0.471, 1.0, 0.4578, 1.0, 0.4577, 1.0, 0.4714, 1.0, 0.3436, 1.0, 0.3383, 1.0, 0.3366, 1.0, 0.3423, 1.0, 0.3661, 1.0, 0.3933, 1.0, 0.393, 1.0, 0.3642, 1.0, 0.5089, 1.0, 0.5212, 1.0, 0.5233, 1.0, 0.5108, 1.0, 0.5314, 1.0, 0.5186, 1.0, 0.5194, 1.0, 0.5327, 1.0, 0.404, 1.0, 0.393, 1.0, 0.392, 1.0, 0.4036, 1.0, 0.75, 0.1875, 0.75, 0.25, 0.7188, 0.25, 0.7188, 0.1875, 0.75, 0.625, 0.75, 0.6875, 0.7188, 0.6875, 0.7188, 0.625, 0.75, 0.125, 0.75, 0.1875, 0.7188, 0.1875, 0.7188, 0.125, 0.75, 0.5625, 0.75, 0.625, 0.7188, 0.625, 0.7188, 0.5625, 0.75, 0.0625, 0.75, 0.125, 0.7188, 0.125, 0.7187, 0.0625, 0.75, 0.5, 0.75, 0.5625, 0.7188, 0.5625, 0.7188, 0.5, 0.7344, 0.0, 0.75, 0.0625, 0.7187, 0.0625, 0.75, 0.4375, 0.75, 0.5, 0.7188, 0.5, 0.7188, 0.4375, 0.75, 0.375, 0.75, 0.4375, 0.7188, 0.4375, 0.7188, 0.375, 0.75, 0.3125, 0.75, 0.375, 0.7188, 0.375, 0.7188, 0.3125, 0.75, 0.25, 0.75, 0.3125, 0.7188, 0.3125, 0.7188, 0.25, 0.7812, 0.6875, 0.7812, 0.75, 0.7812, 0.8125, 0.75, 0.8125, 0.7188, 0.8125, 0.7188, 0.75, 0.7188, 0.6875, 0.75, 0.6875, 0.7188, 0.75, 0.7188, 0.8125, 0.6875, 0.8125, 0.6875, 0.75, 0.7188, 0.25, 0.7188, 0.3125, 0.6875, 0.3125, 0.6875, 0.25, 0.7188, 0.6875, 0.7188, 0.75, 0.6875, 0.75, 0.6875, 0.6875, 0.7188, 0.1875, 0.7188, 0.25, 0.6875, 0.25, 0.6875, 0.1875, 0.7188, 0.625, 0.7188, 0.6875, 0.6875, 0.6875, 0.6875, 0.625, 0.7188, 0.125, 0.7188, 0.1875, 0.6875, 0.1875, 0.6875, 0.125, 0.7188, 0.5625, 0.7188, 0.625, 0.6875, 0.625, 0.6875, 0.5625, 0.7187, 0.0625, 0.7188, 0.125, 0.6875, 0.125, 0.6875, 0.0625, 0.7188, 0.5, 0.7188, 0.5625, 0.6875, 0.5625, 0.6875, 0.5, 0.7031, 0.0, 0.7187, 0.0625, 0.6875, 0.0625, 0.7188, 0.4375, 0.7188, 0.5, 0.6875, 0.5, 0.6875, 0.4375, 0.7188, 0.375, 0.7188, 0.4375, 0.6875, 0.4375, 0.6875, 0.375, 0.7188, 0.3125, 0.7188, 0.375, 0.6875, 0.375, 0.6875, 0.3125, 0.6875, 0.5, 0.6875, 0.5625, 0.6562, 0.5625, 0.6562, 0.5, 0.6719, 0.0, 0.6875, 0.0625, 0.6562, 0.0625, 0.6875, 0.4375, 0.6875, 0.5, 0.6562, 0.5, 0.6562, 0.4375, 0.6875, 0.375, 0.6875, 0.4375, 0.6562, 0.4375, 0.6562, 0.375, 0.6875, 0.3125, 0.6875, 0.375, 0.6562, 0.375, 0.6562, 0.3125, 0.6875, 0.75, 0.6875, 0.8125, 0.6562, 0.8125, 0.6562, 0.75, 0.6875, 0.25, 0.6875, 0.3125, 0.6562, 0.3125, 0.6562, 0.25, 0.6875, 0.6875, 0.6875, 0.75, 0.6562, 0.75, 0.6562, 0.6875, 0.6875, 0.1875, 0.6875, 0.25, 0.6562, 0.25, 0.6562, 0.1875, 0.6875, 0.625, 0.6875, 0.6875, 0.6562, 0.6875, 0.6562, 0.625, 0.6875, 0.125, 0.6875, 0.1875, 0.6562, 0.1875, 0.6562, 0.125, 0.6875, 0.5625, 0.6875, 0.625, 0.6562, 0.625, 0.6562, 0.5625, 0.6875, 0.0625, 0.6875, 0.125, 0.6562, 0.125, 0.6562, 0.0625, 0.6562, 0.25, 0.6562, 0.3125, 0.625, 0.3125, 0.625, 0.25, 0.6562, 0.6875, 0.6562, 0.75, 0.625, 0.75, 0.625, 0.6875, 0.6562, 0.1875, 0.6562, 0.25, 0.625, 0.25, 0.625, 0.1875, 0.6562, 0.625, 0.6562, 0.6875, 0.625, 0.6875, 0.625, 0.625, 0.6562, 0.125, 0.6562, 0.1875, 0.625, 0.1875, 0.625, 0.125, 0.6562, 0.5625, 0.6562, 0.625, 0.625, 0.625, 0.625, 0.5625, 0.6562, 0.0625, 0.6562, 0.125, 0.625, 0.125, 0.625, 0.0625, 0.6562, 0.5, 0.6562, 0.5625, 0.625, 0.5625, 0.625, 0.5, 0.6406, 0.0, 0.6562, 0.0625, 0.625, 0.0625, 0.6562, 0.4375, 0.6562, 0.5, 0.625, 0.5, 0.625, 0.4375, 0.6562, 0.375, 0.6562, 0.4375, 0.625, 0.4375, 0.625, 0.375, 0.6562, 0.3125, 0.6562, 0.375, 0.625, 0.375, 0.625, 0.3125, 0.6562, 0.75, 0.6562, 0.8125, 0.625, 0.8125, 0.625, 0.75, 0.6094, 0.0, 0.625, 0.0625, 0.5937, 0.0625, 0.625, 0.4375, 0.625, 0.5, 0.5937, 0.5, 0.5937, 0.4375, 0.625, 0.375, 0.625, 0.4375, 0.5937, 0.4375, 0.5938, 0.375, 0.625, 0.3125, 0.625, 0.375, 0.5938, 0.375, 0.5937, 0.3125, 0.625, 0.75, 0.625, 0.8125, 0.5937, 0.8125, 0.5937, 0.75, 0.625, 0.25, 0.625, 0.3125, 0.5937, 0.3125, 0.5937, 0.25, 0.625, 0.6875, 0.625, 0.75, 0.5937, 0.75, 0.5937, 0.6875, 0.625, 0.1875, 0.625, 0.25, 0.5937, 0.25, 0.5937, 0.1875, 0.625, 0.625, 0.625, 0.6875, 0.5937, 0.6875, 0.5937, 0.625, 0.625, 0.125, 0.625, 0.1875, 0.5937, 0.1875, 0.5937, 0.125, 0.625, 0.5625, 0.625, 0.625, 0.5937, 0.625, 0.5937, 0.5625, 0.625, 0.0625, 0.625, 0.125, 0.5937, 0.125, 0.5937, 0.0625, 0.625, 0.5, 0.625, 0.5625, 0.5937, 0.5625, 0.5937, 0.5, 0.5937, 0.1875, 0.5937, 0.25, 0.5625, 0.25, 0.5625, 0.1875, 0.5937, 0.625, 0.5937, 0.6875, 0.5625, 0.6875, 0.5625, 0.625, 0.5937, 0.125, 0.5937, 0.1875, 0.5625, 0.1875, 0.5625, 0.125, 0.5937, 0.5625, 0.5937, 0.625, 0.5625, 0.625, 0.5625, 0.5625, 0.5937, 0.0625, 0.5937, 0.125, 0.5625, 0.125, 0.5625, 0.0625, 0.5937, 0.5, 0.5937, 0.5625, 0.5625, 0.5625, 0.5625, 0.5, 0.5781, 0.0, 0.5937, 0.0625, 0.5625, 0.0625, 0.5937, 0.4375, 0.5937, 0.5, 0.5625, 0.5, 0.5625, 0.4375, 0.5938, 0.375, 0.5937, 0.4375, 0.5625, 0.4375, 0.5625, 0.375, 0.5937, 0.3125, 0.5938, 0.375, 0.5625, 0.375, 0.5625, 0.3125, 0.5937, 0.75, 0.5937, 0.8125, 0.5625, 0.8125, 0.5625, 0.75, 0.5937, 0.25, 0.5937, 0.3125, 0.5625, 0.3125, 0.5625, 0.25, 0.5937, 0.6875, 0.5937, 0.75, 0.5625, 0.75, 0.5625, 0.6875, 0.5625, 0.375, 0.5625, 0.4375, 0.5312, 0.4375, 0.5312, 0.375, 0.5625, 0.3125, 0.5625, 0.375, 0.5312, 0.375, 0.5312, 0.3125, 0.5625, 0.75, 0.5625, 0.8125, 0.5312, 0.8125, 0.5312, 0.75, 0.5625, 0.25, 0.5625, 0.3125, 0.5312, 0.3125, 0.5312, 0.25, 0.5625, 0.6875, 0.5625, 0.75, 0.5312, 0.75, 0.5312, 0.6875, 0.5625, 0.1875, 0.5625, 0.25, 0.5312, 0.25, 0.5312, 0.1875, 0.5625, 0.625, 0.5625, 0.6875, 0.5312, 0.6875, 0.5312, 0.625, 0.5625, 0.125, 0.5625, 0.1875, 0.5312, 0.1875, 0.5312, 0.125, 0.5625, 0.5625, 0.5625, 0.625, 0.5312, 0.625, 0.5312, 0.5625, 0.5625, 0.0625, 0.5625, 0.125, 0.5312, 0.125, 0.5312, 0.0625, 0.5625, 0.5, 0.5625, 0.5625, 0.5312, 0.5625, 0.5312, 0.5, 0.5469, 0.0, 0.5625, 0.0625, 0.5312, 0.0625, 0.5625, 0.4375, 0.5625, 0.5, 0.5312, 0.5, 0.5312, 0.4375, 0.5312, 0.625, 0.5312, 0.6875, 0.5, 0.6875, 0.5, 0.625, 0.5312, 0.125, 0.5312, 0.1875, 0.5, 0.1875, 0.5, 0.125, 0.5312, 0.5625, 0.5312, 0.625, 0.5, 0.625, 0.5, 0.5625, 0.5312, 0.0625, 0.5312, 0.125, 0.5, 0.125, 0.5, 0.0625, 0.5312, 0.5, 0.5312, 0.5625, 0.5, 0.5625, 0.5, 0.5, 0.5156, 0.0, 0.5312, 0.0625, 0.5, 0.0625, 0.5312, 0.4375, 0.5312, 0.5, 0.5, 0.5, 0.5, 0.4375, 0.5312, 0.375, 0.5312, 0.4375, 0.5, 0.4375, 0.5, 0.375, 0.5312, 0.3125, 0.5312, 0.375, 0.5, 0.375, 0.5, 0.3125, 0.5312, 0.75, 0.5312, 0.8125, 0.5, 0.8125, 0.5, 0.75, 0.5312, 0.25, 0.5312, 0.3125, 0.5, 0.3125, 0.5, 0.25, 0.5312, 0.6875, 0.5312, 0.75, 0.5, 0.75, 0.5, 0.6875, 0.5312, 0.1875, 0.5312, 0.25, 0.5, 0.25, 0.5, 0.1875, 0.5, 0.375, 0.5, 0.4375, 0.4687, 0.4375, 0.4687, 0.375, 0.5, 0.3125, 0.5, 0.375, 0.4687, 0.375, 0.4687, 0.3125, 0.5, 0.75, 0.5, 0.8125, 0.4687, 0.8125, 0.4687, 0.75, 0.5, 0.25, 0.5, 0.3125, 0.4687, 0.3125, 0.4687, 0.25, 0.5, 0.6875, 0.5, 0.75, 0.4687, 0.75, 0.4687, 0.6875, 0.5, 0.1875, 0.5, 0.25, 0.4687, 0.25, 0.4687, 0.1875, 0.5, 0.625, 0.5, 0.6875, 0.4687, 0.6875, 0.4687, 0.625, 0.5, 0.125, 0.5, 0.1875, 0.4687, 0.1875, 0.4687, 0.125, 0.5, 0.5625, 0.5, 0.625, 0.4687, 0.625, 0.4687, 0.5625, 0.5, 0.0625, 0.5, 0.125, 0.4687, 0.125, 0.4687, 0.0625, 0.5, 0.5, 0.5, 0.5625, 0.4687, 0.5625, 0.4687, 0.5, 0.4844, 0.0, 0.5, 0.0625, 0.4687, 0.0625, 0.5, 0.4375, 0.5, 0.5, 0.4687, 0.5, 0.4687, 0.4375, 0.4687, 0.125, 0.4687, 0.1875, 0.4375, 0.1875, 0.4375, 0.125, 0.4687, 0.5625, 0.4687, 0.625, 0.4375, 0.625, 0.4375, 0.5625, 0.4687, 0.0625, 0.4687, 0.125, 0.4375, 0.125, 0.4375, 0.0625, 0.4687, 0.5, 0.4687, 0.5625, 0.4375, 0.5625, 0.4375, 0.5, 0.4531, 0.0, 0.4687, 0.0625, 0.4375, 0.0625, 0.4687, 0.4375, 0.4687, 0.5, 0.4375, 0.5, 0.4375, 0.4375, 0.4687, 0.375, 0.4687, 0.4375, 0.4375, 0.4375, 0.4375, 0.375, 0.4687, 0.3125, 0.4687, 0.375, 0.4375, 0.375, 0.4375, 0.3125, 0.4687, 0.75, 0.4687, 0.8125, 0.4375, 0.8125, 0.4375, 0.75, 0.4687, 0.25, 0.4687, 0.3125, 0.4375, 0.3125, 0.4375, 0.25, 0.4687, 0.6875, 0.4687, 0.75, 0.4375, 0.75, 0.4375, 0.6875, 0.4687, 0.1875, 0.4687, 0.25, 0.4375, 0.25, 0.4375, 0.1875, 0.4687, 0.625, 0.4687, 0.6875, 0.4375, 0.6875, 0.4375, 0.625, 0.4375, 0.3125, 0.4375, 0.375, 0.4062, 0.375, 0.4062, 0.3125, 0.4375, 0.75, 0.4375, 0.8125, 0.4062, 0.8125, 0.4062, 0.75, 0.4375, 0.25, 0.4375, 0.3125, 0.4062, 0.3125, 0.4062, 0.25, 0.4375, 0.6875, 0.4375, 0.75, 0.4062, 0.75, 0.4062, 0.6875, 0.4375, 0.1875, 0.4375, 0.25, 0.4062, 0.25, 0.4062, 0.1875, 0.4375, 0.625, 0.4375, 0.6875, 0.4062, 0.6875, 0.4062, 0.625, 0.4375, 0.125, 0.4375, 0.1875, 0.4062, 0.1875, 0.4062, 0.125, 0.4375, 0.5625, 0.4375, 0.625, 0.4062, 0.625, 0.4062, 0.5625, 0.4375, 0.0625, 0.4375, 0.125, 0.4062, 0.125, 0.4062, 0.0625, 0.4375, 0.5, 0.4375, 0.5625, 0.4062, 0.5625, 0.4062, 0.5, 0.4219, 0.0, 0.4375, 0.0625, 0.4062, 0.0625, 0.4375, 0.4375, 0.4375, 0.5, 0.4062, 0.5, 0.4062, 0.4375, 0.4375, 0.375, 0.4375, 0.4375, 0.4062, 0.4375, 0.4062, 0.375, 0.4062, 0.5625, 0.4062, 0.625, 0.375, 0.625, 0.375, 0.5625, 0.4062, 0.0625, 0.4062, 0.125, 0.375, 0.125, 0.375, 0.0625, 0.4062, 0.5, 0.4062, 0.5625, 0.375, 0.5625, 0.375, 0.5, 0.3906, 0.0, 0.4062, 0.0625, 0.375, 0.0625, 0.4062, 0.4375, 0.4062, 0.5, 0.375, 0.5, 0.375, 0.4375, 0.4062, 0.375, 0.4062, 0.4375, 0.375, 0.4375, 0.375, 0.375, 0.4062, 0.3125, 0.4062, 0.375, 0.375, 0.375, 0.375, 0.3125, 0.4062, 0.75, 0.4062, 0.8125, 0.375, 0.8125, 0.375, 0.75, 0.4062, 0.25, 0.4062, 0.3125, 0.375, 0.3125, 0.375, 0.25, 0.4062, 0.6875, 0.4062, 0.75, 0.375, 0.75, 0.375, 0.6875, 0.4062, 0.1875, 0.4062, 0.25, 0.375, 0.25, 0.375, 0.1875, 0.4062, 0.625, 0.4062, 0.6875, 0.375, 0.6875, 0.375, 0.625, 0.4062, 0.125, 0.4062, 0.1875, 0.375, 0.1875, 0.375, 0.125, 0.375, 0.3125, 0.375, 0.375, 0.3437, 0.375, 0.3437, 0.3125, 0.375, 0.75, 0.375, 0.8125, 0.3437, 0.8125, 0.3437, 0.75, 0.375, 0.25, 0.375, 0.3125, 0.3437, 0.3125, 0.3437, 0.25, 0.375, 0.6875, 0.375, 0.75, 0.3437, 0.75, 0.3437, 0.6875, 0.375, 0.1875, 0.375, 0.25, 0.3437, 0.25, 0.3437, 0.1875, 0.375, 0.625, 0.375, 0.6875, 0.3437, 0.6875, 0.3437, 0.625, 0.375, 0.125, 0.375, 0.1875, 0.3437, 0.1875, 0.3437, 0.125, 0.375, 0.5625, 0.375, 0.625, 0.3437, 0.625, 0.3437, 0.5625, 0.375, 0.0625, 0.375, 0.125, 0.3437, 0.125, 0.3437, 0.0625, 0.375, 0.5, 0.375, 0.5625, 0.3437, 0.5625, 0.3437, 0.5, 0.3594, 0.0, 0.375, 0.0625, 0.3437, 0.0625, 0.375, 0.4375, 0.375, 0.5, 0.3437, 0.5, 0.3437, 0.4375, 0.375, 0.375, 0.375, 0.4375, 0.3437, 0.4375, 0.3437, 0.375, 0.3437, 0.0625, 0.3437, 0.125, 0.3125, 0.125, 0.3125, 0.0625, 0.3437, 0.5, 0.3437, 0.5625, 0.3125, 0.5625, 0.3125, 0.5, 0.3281, 0.0, 0.3437, 0.0625, 0.3125, 0.0625, 0.3437, 0.4375, 0.3437, 0.5, 0.3125, 0.5, 0.3125, 0.4375, 0.3437, 0.375, 0.3437, 0.4375, 0.3125, 0.4375, 0.3125, 0.375, 0.3437, 0.3125, 0.3437, 0.375, 0.3125, 0.375, 0.3125, 0.3125, 0.3437, 0.75, 0.3437, 0.8125, 0.3125, 0.8125, 0.3125, 0.75, 0.3437, 0.25, 0.3437, 0.3125, 0.3125, 0.3125, 0.3125, 0.25, 0.3437, 0.6875, 0.3437, 0.75, 0.3125, 0.75, 0.3125, 0.6875, 0.3437, 0.1875, 0.3437, 0.25, 0.3125, 0.25, 0.3125, 0.1875, 0.3437, 0.625, 0.3437, 0.6875, 0.3125, 0.6875, 0.3125, 0.625, 0.3437, 0.125, 0.3437, 0.1875, 0.3125, 0.1875, 0.3125, 0.125, 0.3437, 0.5625, 0.3437, 0.625, 0.3125, 0.625, 0.3125, 0.5625, 0.3125, 0.25, 0.3125, 0.3125, 0.2812, 0.3125, 0.2812, 0.25, 0.3125, 0.6875, 0.3125, 0.75, 0.2812, 0.75, 0.2812, 0.6875, 0.3125, 0.1875, 0.3125, 0.25, 0.2812, 0.25, 0.2812, 0.1875, 0.3125, 0.625, 0.3125, 0.6875, 0.2812, 0.6875, 0.2812, 0.625, 0.3125, 0.125, 0.3125, 0.1875, 0.2812, 0.1875, 0.2812, 0.125, 0.3125, 0.5625, 0.3125, 0.625, 0.2812, 0.625, 0.2812, 0.5625, 0.3125, 0.0625, 0.3125, 0.125, 0.2812, 0.125, 0.2812, 0.0625, 0.3125, 0.5, 0.3125, 0.5625, 0.2812, 0.5625, 0.2812, 0.5, 0.2969, 0.0, 0.3125, 0.0625, 0.2812, 0.0625, 0.3125, 0.4375, 0.3125, 0.5, 0.2812, 0.5, 0.2812, 0.4375, 0.3125, 0.375, 0.3125, 0.4375, 0.2812, 0.4375, 0.2812, 0.375, 0.3125, 0.3125, 0.3125, 0.375, 0.2812, 0.375, 0.2812, 0.3125, 0.3125, 0.75, 0.3125, 0.8125, 0.2812, 0.8125, 0.2812, 0.75, 0.2656, 0.0, 0.2812, 0.0625, 0.25, 0.0625, 0.2812, 0.4375, 0.2812, 0.5, 0.25, 0.5, 0.25, 0.4375, 0.2812, 0.375, 0.2812, 0.4375, 0.25, 0.4375, 0.25, 0.375, 0.2812, 0.3125, 0.2812, 0.375, 0.25, 0.375, 0.25, 0.3125, 0.2812, 0.75, 0.2812, 0.8125, 0.25, 0.8125, 0.25, 0.75, 0.2812, 0.25, 0.2812, 0.3125, 0.25, 0.3125, 0.25, 0.25, 0.2812, 0.6875, 0.2812, 0.75, 0.25, 0.75, 0.25, 0.6875, 0.2812, 0.1875, 0.2812, 0.25, 0.25, 0.25, 0.25, 0.1875, 0.2812, 0.625, 0.2812, 0.6875, 0.25, 0.6875, 0.25, 0.625, 0.2812, 0.125, 0.2812, 0.1875, 0.25, 0.1875, 0.25, 0.125, 0.2812, 0.5625, 0.2812, 0.625, 0.25, 0.625, 0.25, 0.5625, 0.2812, 0.0625, 0.2812, 0.125, 0.25, 0.125, 0.25, 0.0625, 0.2812, 0.5, 0.2812, 0.5625, 0.25, 0.5625, 0.25, 0.5, 0.25, 0.6875, 0.25, 0.75, 0.2187, 0.75, 0.2187, 0.6875, 0.25, 0.1875, 0.25, 0.25, 0.2187, 0.25, 0.2188, 0.1875, 0.25, 0.625, 0.25, 0.6875, 0.2187, 0.6875, 0.2188, 0.625, 0.25, 0.125, 0.25, 0.1875, 0.2188, 0.1875, 0.2188, 0.125, 0.25, 0.5625, 0.25, 0.625, 0.2188, 0.625, 0.2187, 0.5625, 0.25, 0.0625, 0.25, 0.125, 0.2188, 0.125, 0.2188, 0.0625, 0.25, 0.5, 0.25, 0.5625, 0.2187, 0.5625, 0.2187, 0.5, 0.2344, 0.0, 0.25, 0.0625, 0.2188, 0.0625, 0.25, 0.4375, 0.25, 0.5, 0.2187, 0.5, 0.2187, 0.4375, 0.25, 0.375, 0.25, 0.4375, 0.2187, 0.4375, 0.2188, 0.375, 0.25, 0.3125, 0.25, 0.375, 0.2188, 0.375, 0.2187, 0.3125, 0.25, 0.75, 0.25, 0.8125, 0.2188, 0.8125, 0.2187, 0.75, 0.25, 0.25, 0.25, 0.3125, 0.2187, 0.3125, 0.2187, 0.25, 0.2187, 0.4375, 0.2187, 0.5, 0.1875, 0.5, 0.1875, 0.4375, 0.2188, 0.375, 0.2187, 0.4375, 0.1875, 0.4375, 0.1875, 0.375, 0.2187, 0.3125, 0.2188, 0.375, 0.1875, 0.375, 0.1875, 0.3125, 0.2187, 0.75, 0.2188, 0.8125, 0.1875, 0.8125, 0.1875, 0.75, 0.2187, 0.25, 0.2187, 0.3125, 0.1875, 0.3125, 0.1875, 0.25, 0.2187, 0.6875, 0.2187, 0.75, 0.1875, 0.75, 0.1875, 0.6875, 0.2188, 0.1875, 0.2187, 0.25, 0.1875, 0.25, 0.1875, 0.1875, 0.2188, 0.625, 0.2187, 0.6875, 0.1875, 0.6875, 0.1875, 0.625, 0.2188, 0.125, 0.2188, 0.1875, 0.1875, 0.1875, 0.1875, 0.125, 0.2187, 0.5625, 0.2188, 0.625, 0.1875, 0.625, 0.1875, 0.5625, 0.2188, 0.0625, 0.2188, 0.125, 0.1875, 0.125, 0.1875, 0.0625, 0.2187, 0.5, 0.2187, 0.5625, 0.1875, 0.5625, 0.1875, 0.5, 0.2031, 0.0, 0.2188, 0.0625, 0.1875, 0.0625, 0.1875, 0.1875, 0.1875, 0.25, 0.1563, 0.25, 0.1563, 0.1875, 0.1875, 0.625, 0.1875, 0.6875, 0.1562, 0.6875, 0.1563, 0.625, 0.1875, 0.125, 0.1875, 0.1875, 0.1563, 0.1875, 0.1563, 0.125, 0.1875, 0.5625, 0.1875, 0.625, 0.1563, 0.625, 0.1562, 0.5625, 0.1875, 0.0625, 0.1875, 0.125, 0.1563, 0.125, 0.1563, 0.0625, 0.1875, 0.5, 0.1875, 0.5625, 0.1562, 0.5625, 0.1562, 0.5, 0.1719, 0.0, 0.1875, 0.0625, 0.1563, 0.0625, 0.1875, 0.4375, 0.1875, 0.5, 0.1562, 0.5, 0.1562, 0.4375, 0.1875, 0.375, 0.1875, 0.4375, 0.1562, 0.4375, 0.1563, 0.375, 0.1875, 0.3125, 0.1875, 0.375, 0.1563, 0.375, 0.1562, 0.3125, 0.1875, 0.75, 0.1875, 0.8125, 0.1563, 0.8125, 0.1563, 0.75, 0.1875, 0.25, 0.1875, 0.3125, 0.1562, 0.3125, 0.1563, 0.25, 0.1875, 0.6875, 0.1875, 0.75, 0.1563, 0.75, 0.1562, 0.6875, 0.1563, 0.375, 0.1562, 0.4375, 0.125, 0.4375, 0.125, 0.375, 0.1562, 0.3125, 0.1563, 0.375, 0.125, 0.375, 0.125, 0.3125, 0.1563, 0.75, 0.1563, 0.8125, 0.125, 0.8125, 0.125, 0.75, 0.1563, 0.25, 0.1562, 0.3125, 0.125, 0.3125, 0.125, 0.25, 0.1562, 0.6875, 0.1563, 0.75, 0.125, 0.75, 0.125, 0.6875, 0.1563, 0.1875, 0.1563, 0.25, 0.125, 0.25, 0.125, 0.1875, 0.1563, 0.625, 0.1562, 0.6875, 0.125, 0.6875, 0.125, 0.625, 0.1563, 0.125, 0.1563, 0.1875, 0.125, 0.1875, 0.125, 0.125, 0.1562, 0.5625, 0.1563, 0.625, 0.125, 0.625, 0.125, 0.5625, 0.1563, 0.0625, 0.1563, 0.125, 0.125, 0.125, 0.125, 0.0625, 0.1562, 0.5, 0.1562, 0.5625, 0.125, 0.5625, 0.125, 0.5, 0.1406, 0.0, 0.1563, 0.0625, 0.125, 0.0625, 0.1562, 0.4375, 0.1562, 0.5, 0.125, 0.5, 0.125, 0.4375, 0.125, 0.625, 0.125, 0.6875, 0.09375, 0.6875, 0.09375, 0.625, 0.125, 0.125, 0.125, 0.1875, 0.09375, 0.1875, 0.09375, 0.125, 0.125, 0.5625, 0.125, 0.625, 0.09375, 0.625, 0.09375, 0.5625, 0.125, 0.0625, 0.125, 0.125, 0.09375, 0.125, 0.09375, 0.0625, 0.125, 0.5, 0.125, 0.5625, 0.09375, 0.5625, 0.09375, 0.5, 0.1094, 0.0, 0.125, 0.0625, 0.09375, 0.0625, 0.125, 0.4375, 0.125, 0.5, 0.09375, 0.5, 0.09375, 0.4375, 0.125, 0.375, 0.125, 0.4375, 0.09375, 0.4375, 0.09375, 0.375, 0.125, 0.3125, 0.125, 0.375, 0.09375, 0.375, 0.09375, 0.3125, 0.125, 0.75, 0.125, 0.8125, 0.09375, 0.8125, 0.09375, 0.75, 0.125, 0.25, 0.125, 0.3125, 0.09375, 0.3125, 0.09375, 0.25, 0.125, 0.6875, 0.125, 0.75, 0.09375, 0.75, 0.09375, 0.6875, 0.125, 0.1875, 0.125, 0.25, 0.09375, 0.25, 0.09375, 0.1875, 0.09375, 0.375, 0.09375, 0.4375, 0.0625, 0.4375, 0.0625, 0.375, 0.09375, 0.3125, 0.09375, 0.375, 0.0625, 0.375, 0.0625, 0.3125, 0.09375, 0.75, 0.09375, 0.8125, 0.0625, 0.8125, 0.0625, 0.75, 0.09375, 0.25, 0.09375, 0.3125, 0.0625, 0.3125, 0.0625, 0.25, 0.09375, 0.6875, 0.09375, 0.75, 0.0625, 0.75, 0.0625, 0.6875, 0.09375, 0.1875, 0.09375, 0.25, 0.0625, 0.25, 0.0625, 0.1875, 0.09375, 0.625, 0.09375, 0.6875, 0.0625, 0.6875, 0.0625, 0.625, 0.09375, 0.125, 0.09375, 0.1875, 0.0625, 0.1875, 0.0625, 0.125, 0.09375, 0.5625, 0.09375, 0.625, 0.0625, 0.625, 0.0625, 0.5625, 0.09375, 0.0625, 0.09375, 0.125, 0.0625, 0.125, 0.0625, 0.0625, 0.09375, 0.5, 0.09375, 0.5625, 0.0625, 0.5625, 0.0625, 0.5, 0.07813, 0.0, 0.09375, 0.0625, 0.0625, 0.0625, 0.09375, 0.4375, 0.09375, 0.5, 0.0625, 0.5, 0.0625, 0.4375, 0.0625, 0.125, 0.0625, 0.1875, 0.03125, 0.1875, 0.03125, 0.125, 0.0625, 0.5625, 0.0625, 0.625, 0.03125, 0.625, 0.03125, 0.5625, 0.0625, 0.0625, 0.0625, 0.125, 0.03125, 0.125, 0.03125, 0.0625, 0.0625, 0.5, 0.0625, 0.5625, 0.03125, 0.5625, 0.03125, 0.5, 0.04688, 0.0, 0.0625, 0.0625, 0.03125, 0.0625, 0.0625, 0.4375, 0.0625, 0.5, 0.03125, 0.5, 0.03125, 0.4375, 0.0625, 0.375, 0.0625, 0.4375, 0.03125, 0.4375, 0.03125, 0.375, 0.0625, 0.3125, 0.0625, 0.375, 0.03125, 0.375, 0.03125, 0.3125, 0.0625, 0.75, 0.0625, 0.8125, 0.03125, 0.8125, 0.03125, 0.75, 0.0625, 0.25, 0.0625, 0.3125, 0.03125, 0.3125, 0.03125, 0.25, 0.0625, 0.6875, 0.0625, 0.75, 0.03125, 0.75, 0.03125, 0.6875, 0.0625, 0.1875, 0.0625, 0.25, 0.03125, 0.25, 0.03125, 0.1875, 0.0625, 0.625, 0.0625, 0.6875, 0.03125, 0.6875, 0.03125, 0.625, 0.03125, 0.3125, 0.03125, 0.375, 5.96e-08, 0.375, 0.0, 0.3125, 0.03125, 0.75, 0.03125, 0.8125, 5.96e-08, 0.8125, 0.0, 0.75, 0.03125, 0.25, 0.03125, 0.3125, 0.0, 0.3125, 0.0, 0.25, 0.03125, 0.6875, 0.03125, 0.75, 0.0, 0.75, 0.0, 0.6875, 0.03125, 0.1875, 0.03125, 0.25, 0.0, 0.25, 5.96e-08, 0.1875, 0.03125, 0.625, 0.03125, 0.6875, 0.0, 0.6875, 5.96e-08, 0.625, 0.03125, 0.125, 0.03125, 0.1875, 5.96e-08, 0.1875, 8.941e-08, 0.125, 0.03125, 0.5625, 0.03125, 0.625, 5.96e-08, 0.625, 0.0, 0.5625, 0.03125, 0.0625, 0.03125, 0.125, 8.941e-08, 0.125, 2.384e-07, 0.0625, 0.03125, 0.5, 0.03125, 0.5625, 0.0, 0.5625, 0.0, 0.5, 0.01563, 0.0, 0.03125, 0.0625, 2.384e-07, 0.0625, 0.03125, 0.4375, 0.03125, 0.5, 0.0, 0.5, 0.0, 0.4375, 0.03125, 0.375, 0.03125, 0.4375, 0.0, 0.4375, 5.96e-08, 0.375, 1.0, 0.0625, 1.0, 0.125, 0.9688, 0.125, 0.9688, 0.0625, 1.0, 0.5, 1.0, 0.5625, 0.9688, 0.5625, 0.9688, 0.5, 0.9844, 0.0, 1.0, 0.0625, 0.9688, 0.0625, 1.0, 0.4375, 1.0, 0.5, 0.9688, 0.5, 0.9688, 0.4375, 1.0, 0.375, 1.0, 0.4375, 0.9688, 0.4375, 0.9688, 0.375, 1.0, 0.3125, 1.0, 0.375, 0.9688, 0.375, 0.9688, 0.3125, 1.0, 0.75, 1.0, 0.8125, 0.9688, 0.8125, 0.9688, 0.75, 1.0, 0.25, 1.0, 0.3125, 0.9688, 0.3125, 0.9688, 0.25, 1.0, 0.6875, 1.0, 0.75, 0.9688, 0.75, 0.9688, 0.6875, 1.0, 0.1875, 1.0, 0.25, 0.9688, 0.25, 0.9688, 0.1875, 1.0, 0.625, 1.0, 0.6875, 0.9688, 0.6875, 0.9688, 0.625, 1.0, 0.125, 1.0, 0.1875, 0.9688, 0.1875, 0.9688, 0.125, 1.0, 0.5625, 1.0, 0.625, 0.9688, 0.625, 0.9688, 0.5625, 0.9688, 0.75, 0.9688, 0.8125, 0.9375, 0.8125, 0.9375, 0.75, 0.9688, 0.25, 0.9688, 0.3125, 0.9375, 0.3125, 0.9375, 0.25, 0.9688, 0.6875, 0.9688, 0.75, 0.9375, 0.75, 0.9375, 0.6875, 0.9688, 0.1875, 0.9688, 0.25, 0.9375, 0.25, 0.9375, 0.1875, 0.9688, 0.625, 0.9688, 0.6875, 0.9375, 0.6875, 0.9375, 0.625, 0.9688, 0.125, 0.9688, 0.1875, 0.9375, 0.1875, 0.9375, 0.125, 0.9688, 0.5625, 0.9688, 0.625, 0.9375, 0.625, 0.9375, 0.5625, 0.9688, 0.0625, 0.9688, 0.125, 0.9375, 0.125, 0.9375, 0.0625, 0.9688, 0.5, 0.9688, 0.5625, 0.9375, 0.5625, 0.9375, 0.5, 0.9531, 0.0, 0.9688, 0.0625, 0.9375, 0.0625, 0.9688, 0.4375, 0.9688, 0.5, 0.9375, 0.5, 0.9375, 0.4375, 0.9688, 0.375, 0.9688, 0.4375, 0.9375, 0.4375, 0.9375, 0.375, 0.9688, 0.3125, 0.9688, 0.375, 0.9375, 0.375, 0.9375, 0.3125, 0.9375, 0.0625, 0.9375, 0.125, 0.9063, 0.125, 0.9063, 0.0625, 0.9375, 0.5, 0.9375, 0.5625, 0.9062, 0.5625, 0.9062, 0.5, 0.9219, 0.0, 0.9375, 0.0625, 0.9063, 0.0625, 0.9375, 0.4375, 0.9375, 0.5, 0.9062, 0.5, 0.9062, 0.4375, 0.9375, 0.375, 0.9375, 0.4375, 0.9062, 0.4375, 0.9062, 0.375, 0.9375, 0.3125, 0.9375, 0.375, 0.9062, 0.375, 0.9062, 0.3125, 0.9375, 0.75, 0.9375, 0.8125, 0.9062, 0.8125, 0.9062, 0.75, 0.9375, 0.25, 0.9375, 0.3125, 0.9062, 0.3125, 0.9062, 0.25, 0.9375, 0.6875, 0.9375, 0.75, 0.9062, 0.75, 0.9062, 0.6875, 0.9375, 0.1875, 0.9375, 0.25, 0.9062, 0.25, 0.9062, 0.1875, 0.9375, 0.625, 0.9375, 0.6875, 0.9062, 0.6875, 0.9062, 0.625, 0.9375, 0.125, 0.9375, 0.1875, 0.9062, 0.1875, 0.9063, 0.125, 0.9375, 0.5625, 0.9375, 0.625, 0.9062, 0.625, 0.9062, 0.5625, 0.9062, 0.75, 0.9062, 0.8125, 0.875, 0.8125, 0.875, 0.75, 0.9062, 0.25, 0.9062, 0.3125, 0.875, 0.3125, 0.875, 0.25, 0.9062, 0.6875, 0.9062, 0.75, 0.875, 0.75, 0.875, 0.6875, 0.9062, 0.1875, 0.9062, 0.25, 0.875, 0.25, 0.875, 0.1875, 0.9062, 0.625, 0.9062, 0.6875, 0.875, 0.6875, 0.875, 0.625, 0.9063, 0.125, 0.9062, 0.1875, 0.875, 0.1875, 0.875, 0.125, 0.9062, 0.5625, 0.9062, 0.625, 0.875, 0.625, 0.875, 0.5625, 0.9063, 0.0625, 0.9063, 0.125, 0.875, 0.125, 0.875, 0.0625, 0.9062, 0.5, 0.9062, 0.5625, 0.875, 0.5625, 0.875, 0.5, 0.8906, 0.0, 0.9063, 0.0625, 0.875, 0.0625, 0.9062, 0.4375, 0.9062, 0.5, 0.875, 0.5, 0.875, 0.4375, 0.9062, 0.375, 0.9062, 0.4375, 0.875, 0.4375, 0.875, 0.375, 0.9062, 0.3125, 0.9062, 0.375, 0.875, 0.375, 0.875, 0.3125, 0.875, 0.5, 0.875, 0.5625, 0.8438, 0.5625, 0.8438, 0.5, 0.8594, 0.0, 0.875, 0.0625, 0.8438, 0.0625, 0.875, 0.4375, 0.875, 0.5, 0.8438, 0.5, 0.8438, 0.4375, 0.875, 0.375, 0.875, 0.4375, 0.8438, 0.4375, 0.8438, 0.375, 0.875, 0.3125, 0.875, 0.375, 0.8438, 0.375, 0.8438, 0.3125, 0.875, 0.75, 0.875, 0.8125, 0.8438, 0.8125, 0.8438, 0.75, 0.875, 0.25, 0.875, 0.3125, 0.8438, 0.3125, 0.8438, 0.25, 0.875, 0.6875, 0.875, 0.75, 0.8438, 0.75, 0.8438, 0.6875, 0.875, 0.1875, 0.875, 0.25, 0.8438, 0.25, 0.8438, 0.1875, 0.875, 0.625, 0.875, 0.6875, 0.8438, 0.6875, 0.8438, 0.625, 0.875, 0.125, 0.875, 0.1875, 0.8438, 0.1875, 0.8438, 0.125, 0.875, 0.5625, 0.875, 0.625, 0.8438, 0.625, 0.8438, 0.5625, 0.875, 0.0625, 0.875, 0.125, 0.8438, 0.125, 0.8438, 0.0625, 0.8438, 0.25, 0.8438, 0.3125, 0.8125, 0.3125, 0.8125, 0.25, 0.8438, 0.6875, 0.8438, 0.75, 0.8125, 0.75, 0.8125, 0.6875, 0.8438, 0.1875, 0.8438, 0.25, 0.8125, 0.25, 0.8125, 0.1875, 0.8438, 0.625, 0.8438, 0.6875, 0.8125, 0.6875, 0.8125, 0.625, 0.8438, 0.125, 0.8438, 0.1875, 0.8125, 0.1875, 0.8125, 0.125, 0.8438, 0.5625, 0.8438, 0.625, 0.8125, 0.625, 0.8125, 0.5625, 0.8438, 0.0625, 0.8438, 0.125, 0.8125, 0.125, 0.8125, 0.0625, 0.8438, 0.5, 0.8438, 0.5625, 0.8125, 0.5625, 0.8125, 0.5, 0.8281, 0.0, 0.8438, 0.0625, 0.8125, 0.0625, 0.8438, 0.4375, 0.8438, 0.5, 0.8125, 0.5, 0.8125, 0.4375, 0.8438, 0.375, 0.8438, 0.4375, 0.8125, 0.4375, 0.8125, 0.375, 0.8438, 0.3125, 0.8438, 0.375, 0.8125, 0.375, 0.8125, 0.3125, 0.8438, 0.75, 0.8438, 0.8125, 0.8125, 0.8125, 0.8125, 0.75, 0.7969, 0.0, 0.8125, 0.0625, 0.7812, 0.0625, 0.8125, 0.4375, 0.8125, 0.5, 0.7812, 0.5, 0.7812, 0.4375, 0.8125, 0.8125, 0.8438, 0.8125, 0.875, 0.8125, 0.9062, 0.8125, 0.9375, 0.8125, 0.9688, 0.8125, 5.96e-08, 0.8125, 0.03125, 0.8125, 0.0625, 0.8125, 0.09375, 0.8125, 0.125, 0.8125, 0.1563, 0.8125, 0.1875, 0.8125, 0.2188, 0.8125, 0.25, 0.8125, 0.2812, 0.8125, 0.3125, 0.8125, 0.3437, 0.8125, 0.375, 0.8125, 0.4062, 0.8125, 0.4375, 0.8125, 0.4687, 0.8125, 0.5, 0.8125, 0.5312, 0.8125, 0.5625, 0.8125, 0.5937, 0.8125, 0.625, 0.8125, 0.6562, 0.8125, 0.6875, 0.8125, 0.7188, 0.8125, 0.75, 0.8125, 0.7812, 0.8125, 0.8125, 0.375, 0.8125, 0.4375, 0.7812, 0.4375, 0.7812, 0.375, 0.8125, 0.3125, 0.8125, 0.375, 0.7812, 0.375, 0.7812, 0.3125, 0.8125, 0.75, 0.8125, 0.8125, 0.7812, 0.8125, 0.7812, 0.75, 0.8125, 0.25, 0.8125, 0.3125, 0.7812, 0.3125, 0.7812, 0.25, 0.8125, 0.6875, 0.8125, 0.75, 0.7812, 0.75, 0.7812, 0.6875, 0.8125, 0.1875, 0.8125, 0.25, 0.7812, 0.25, 0.7812, 0.1875, 0.8125, 0.625, 0.8125, 0.6875, 0.7812, 0.6875, 0.7812, 0.625, 0.8125, 0.125, 0.8125, 0.1875, 0.7812, 0.1875, 0.7812, 0.125, 0.8125, 0.5625, 0.8125, 0.625, 0.7812, 0.625, 0.7812, 0.5625, 0.8125, 0.0625, 0.8125, 0.125, 0.7812, 0.125, 0.7812, 0.0625, 0.8125, 0.5, 0.8125, 0.5625, 0.7812, 0.5625, 0.7812, 0.5, 0.7812, 0.1875, 0.7812, 0.25, 0.75, 0.25, 0.75, 0.1875, 0.7812, 0.625, 0.7812, 0.6875, 0.75, 0.6875, 0.75, 0.625, 0.7812, 0.125, 0.7812, 0.1875, 0.75, 0.1875, 0.75, 0.125, 0.7812, 0.5625, 0.7812, 0.625, 0.75, 0.625, 0.75, 0.5625, 0.7812, 0.0625, 0.7812, 0.125, 0.75, 0.125, 0.75, 0.0625, 0.7812, 0.5, 0.7812, 0.5625, 0.75, 0.5625, 0.75, 0.5, 0.7656, 0.0, 0.7812, 0.0625, 0.75, 0.0625, 0.7812, 0.4375, 0.7812, 0.5, 0.75, 0.5, 0.75, 0.4375, 0.7812, 0.375, 0.7812, 0.4375, 0.75, 0.4375, 0.75, 0.375, 0.7812, 0.3125, 0.7812, 0.375, 0.75, 0.375, 0.75, 0.3125, 0.7812, 0.25, 0.7812, 0.3125, 0.75, 0.3125, 0.75, 0.25, 0.5628, 1.0, 0.3122, 1.0, 0.3122, 1.0, 0.5628, 1.0, 0.3139, 1.0, 0.3947, 1.0, 0.3947, 1.0, 0.3139, 1.0, 0.5611, 1.0, 0.6187, 1.0, 0.6187, 1.0, 0.5611, 1.0, 0.2563, 1.0, 0.3139, 1.0, 0.3139, 1.0, 0.2563, 1.0, 0.4803, 1.0, 0.5611, 1.0, 0.5611, 1.0, 0.4803, 1.0, 0.3122, 1.0, 0.2563, 1.0, 0.2563, 1.0, 0.3122, 1.0, 0.3947, 1.0, 0.4803, 1.0, 0.4803, 1.0, 0.3947, 1.0, 0.6187, 1.0, 0.5628, 1.0, 0.5628, 1.0, 0.6187, 1.0])
me_cylinder.use_remesh_preserve_volume = False
me_cylinder.use_remesh_preserve_attributes = False
me_cylinder.use_mirror_vertex_groups = False
me_cylinder.update()
me_staunton_queen = bpy.data.meshes.new('Staunton Queen')
me_staunton_queen.from_pydata([(-0.2429, -0.5, 0.0), (0.2429, -0.5, 0.0), (-0.2429, 0.5, 0.0), (0.2429, 0.5, 0.0)], [], [(0, 1, 3, 2)])
_uv = me_staunton_queen.uv_layers.new(name='UVMap')
_uv.uv.foreach_set('vector', [0.0, 0.0, 1.0, 0.0, 1.0, 1.0, 0.0, 1.0])
me_staunton_queen.materials.append(mat_staunton_queen)
me_staunton_queen.use_remesh_preserve_volume = False
me_staunton_queen.use_remesh_preserve_attributes = False
me_staunton_queen.use_mirror_vertex_groups = False
me_staunton_queen.update()

# ---- objects
ob_light = bpy.data.objects.new('Light', light_light)
ob_camera = bpy.data.objects.new('Camera', cam_camera)
ob_queen = bpy.data.objects.new('Queen', me_cylinder)
ob_staunton_queen = bpy.data.objects.new('Staunton Queen', me_staunton_queen)

# ---- transforms, parenting, visibility, modifiers, constraints
ob_light.location = (4.076, 1.005, 0.9727)
ob_light.rotation_euler = (0.6503, 0.05522, 1.866)
ob_light.lock_rotations_4d = False
ob_light.empty_display_type = 'ARROWS'
ob_light.color = (0.0, 0.0, 0.0, 0.0)
ob_light.lineart.crease_threshold = 0.0
ob_camera.location = (0.3157, -0.001471, 0.0228)
ob_camera.rotation_euler = (1.603, -4.553e-05, 1.561)
ob_camera.lock_rotations_4d = False
ob_camera.empty_display_type = 'ARROWS'
ob_camera.color = (0.0, 0.0, 0.0, 0.0)
ob_camera.display_type = 'WIRE'
ob_camera.lineart.crease_threshold = 0.0
ob_queen.location = (0.0, 0.0, 0.0)
ob_queen.rotation_euler = (0.0, -0.0, 2.356)
ob_queen.scale = (0.01944, 0.01944, 0.01944)
ob_queen.display_type = 'SOLID'
ob_queen.lineart.crease_threshold = 0.0
ob_staunton_queen.location = (-2.328e-10, 0.0, 0.043)
ob_staunton_queen.rotation_euler = (1.571, 0.0, 1.571)
ob_staunton_queen.scale = (0.08233, 0.09, 0.07492)
ob_staunton_queen.lineart.crease_threshold = 0.0

# ---- collection membership
col_collection.objects.link(ob_light)
col_collection.objects.link(ob_camera)
col_collection.objects.link(ob_queen)
col_collection.objects.link(ob_staunton_queen)

# ---- scene / render settings (as saved in the file)
scene.camera = ob_camera
scene.frame_start = 1; scene.frame_end = 250; scene.frame_set(1)
scene.render.engine = 'BLENDER_EEVEE_NEXT'
scene.cycles.use_denoising = False
scene.cycles.samples = 128
scene.cycles.sampling_pattern = 'TABULATED_SOBOL'
scene.cycles.use_adaptive_sampling = False
scene.cycles.use_light_tree = False
scene.view_settings.view_transform = 'Filmic'
bpy.context.view_layer.update()
